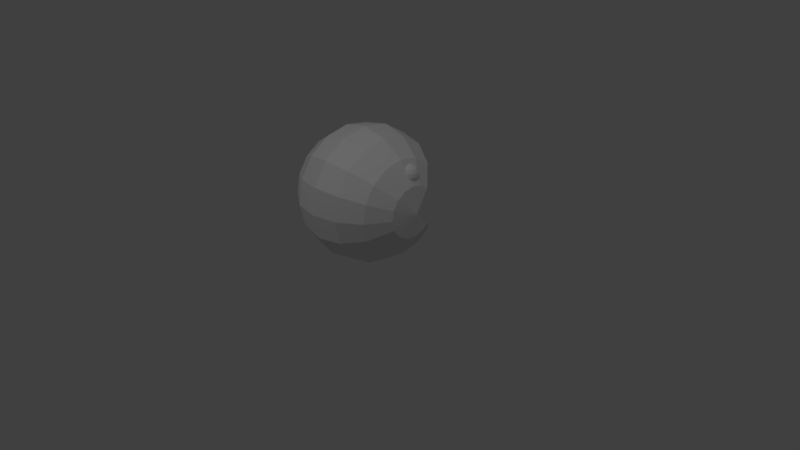 # Source: pacman_blender.blend  (saved by Blender 2.78.0; exported with 4.5.12 LTS)
import bpy
from mathutils import Matrix  # noqa: F401  (used for matrix-valued properties, if any)

bpy.ops.wm.read_factory_settings(use_empty=True)
scene = bpy.context.scene
scene.name = 'Scene'

# ---- collections
col_collection_1 = bpy.data.collections.new('Collection 1'); scene.collection.children.link(col_collection_1)

# ---- materials (node trees are filled in below, after node groups)
mat_none = bpy.data.materials.new('None')
mat_none.alpha_threshold = 0.0
mat_none.use_transparent_shadow = False
mat_none.specular_color = (0.8, 0.8, 0.8)
mat_none.roughness = 0.5
mat_none.specular_intensity = 1.0

# ---- material node trees

# ---- world
world_world = bpy.data.worlds.new('World'); scene.world = world_world
world_world.color = (0.05088, 0.05088, 0.05088)
world_world.use_sun_shadow = False
world_world.sun_shadow_jitter_overblur = 0.0
world_world.cycles.sampling_method = 'MANUAL'

# ---- cameras
cam_camera = bpy.data.cameras.new('Camera')
cam_camera.clip_end = 100.0
cam_camera.lens = 35.0
cam_camera.sensor_width = 32.0
cam_camera.sensor_height = 18.0
cam_camera.ortho_scale = 7.314
cam_camera.dof.focus_distance = 0.0
cam_camera.dof.aperture_fstop = 128.0

# ---- lights
light_lamp_001 = bpy.data.lights.new('Lamp.001', 'POINT')
light_lamp_001.transmission_factor = 0.0
light_lamp_001.cutoff_distance = 30.0
light_lamp_001.energy = 100.0
light_lamp_001.shadow_buffer_clip_start = 1.001
light_lamp_001.shadow_soft_size = 0.1
light_lamp_001.shadow_maximum_resolution = 0.006
light_lamp_001.use_absolute_resolution = True
light_lamp = bpy.data.lights.new('Lamp', 'POINT')
light_lamp.transmission_factor = 0.0
light_lamp.cutoff_distance = 30.0
light_lamp.energy = 100.0
light_lamp.shadow_buffer_clip_start = 1.001
light_lamp.shadow_soft_size = 0.1
light_lamp.shadow_maximum_resolution = 0.006
light_lamp.use_absolute_resolution = True

# ---- meshes
me_pacman_complete = bpy.data.meshes.new('Pacman_Complete')
me_pacman_complete.from_pydata([(4.301, 3.524, -11.54), (1.044, 0.01944, -12.49), (2.712, 4.503, -11.54), (0.8691, 4.8, -11.54), (-0.9469, 4.369, -11.54), (-2.46, 3.276, -11.54), (-3.439, 1.687, -11.54), (-3.736, -0.1558, -11.54), (-3.305, -1.972, -11.54), (-2.212, -3.485, -11.54), (-0.623, -4.464, -11.54), (1.22, -4.761, -11.54), (3.036, -4.33, -11.54), (4.549, -3.237, -11.54), (2.712, 4.503, 11.56), (1.044, 0.01944, 12.51), (4.301, 3.524, 11.56), (0.8691, 4.8, 11.56), (-0.9469, 4.369, 11.56), (-2.46, 3.276, 11.56), (-3.439, 1.687, 11.56), (-3.736, -0.1558, 11.56), (-3.305, -1.972, 11.56), (-2.212, -3.485, 11.56), (-0.623, -4.464, 11.56), (1.22, -4.761, 11.56), (3.036, -4.33, 11.56), (4.549, -3.237, 11.56), (7.061, 6.494, -8.832), (4.125, 8.304, -8.832), (-2.635, 8.056, -8.832), (0.7205, 8.852, -8.832), (-5.43, 6.036, -8.832), (-7.24, 3.1, -8.832), (-7.789, -0.3045, -8.832), (-6.992, -3.66, -8.832), (-4.972, -6.455, -8.832), (-2.037, -8.265, -8.832), (1.368, -8.813, -8.832), (4.724, -8.017, -8.832), (7.519, -5.997, -8.832), (5.07, 10.84, -4.776), (8.906, 8.479, -4.776), (0.6212, 11.56, -4.776), (-3.763, 10.52, -4.776), (-7.415, 7.881, -4.776), (-9.78, 4.045, -4.776), (-10.5, -0.4037, -4.776), (-9.456, -4.788, -4.776), (-6.817, -8.44, -4.776), (-2.981, -10.8, -4.776), (1.468, -11.52, -4.776), (5.852, -10.48, -4.776), (9.504, -7.842, -4.776), (5.402, 11.74, 0.007266), (9.553, 9.176, 0.007266), (0.5863, 12.51, 0.007266), (-4.159, 11.38, 0.007266), (-8.112, 8.528, 0.007266), (-10.67, 4.377, 0.007266), (-11.45, -0.4386, 0.007266), (-10.32, -5.184, 0.05472), (-7.465, -9.137, 0.007266), (-3.313, -11.7, 0.007266), (1.502, -12.47, 0.007266), (6.248, -11.35, 0.007266), (10.2, -8.49, 0.007266), (5.07, 10.84, 4.791), (8.906, 8.479, 4.791), (0.6212, 11.56, 4.791), (-3.763, 10.52, 4.791), (-7.415, 7.881, 4.791), (-9.78, 4.045, 4.791), (-10.5, -0.4037, 4.791), (-9.456, -4.788, 4.791), (-6.817, -8.44, 4.791), (-2.981, -10.8, 4.791), (1.468, -11.52, 4.791), (5.852, -10.48, 4.791), (9.504, -7.842, 4.791), (4.125, 8.304, 8.846), (7.061, 6.494, 8.846), (0.7205, 8.852, 8.846), (-2.635, 8.056, 8.846), (-5.43, 6.036, 8.846), (-7.24, 3.1, 8.846), (-7.789, -0.3045, 8.846), (-6.992, -3.66, 8.846), (-4.972, -6.455, 8.846), (-2.037, -8.265, 8.846), (1.368, -8.813, 8.846), (4.724, -8.017, 8.846), (7.519, -5.997, 8.846), (3.077, 0.09396, -1.377), (3.067, 0.09103, 0.9044), (3.737, 0.1182, -0.7695), (3.975, 0.1267, 0.007266), (2.129, 0.05919, 1.749), (1.044, 0.01944, 1.861), (2.683, 7.812, 9.489), (1.98, 7.925, 9.489), (2.63, 7.81, 9.756), (2.479, 7.804, 9.983), (2.252, 7.796, 10.13), (1.985, 7.786, 10.19), (1.718, 7.776, 10.13), (1.492, 7.768, 9.983), (1.341, 7.762, 9.756), (2.912, 7.424, 10.4), (3.191, 7.434, 9.983), (2.493, 7.409, 10.68), (2.0, 7.391, 10.78), (1.506, 7.373, 10.68), (1.088, 7.357, 10.4), (0.8084, 7.347, 9.983), (3.213, 6.843, 10.68), (3.578, 6.856, 10.13), (2.666, 6.823, 11.05), (2.022, 6.799, 11.18), (1.377, 6.775, 11.05), (0.8301, 6.755, 10.68), (2.745, 6.127, 11.18), (3.337, 6.148, 10.78), (2.047, 6.101, 11.31), (1.349, 6.076, 11.18), (0.7576, 6.054, 10.78), (2.073, 5.403, 11.18), (2.718, 5.427, 11.05), (3.604, 6.902, 9.845), (3.633, 6.858, 9.861), (3.298, 7.413, 9.535), (3.473, 7.121, 9.713), (1.293, 7.761, 9.518), (1.4, 7.787, 9.489), (3.657, 6.671, 9.961), (3.711, 6.26, 10.18), (1.757, 7.868, 9.396), (1.864, 7.888, 9.371), (0.5887, 6.96, 10.08), (0.541, 6.817, 10.17), (0.7762, 7.333, 9.862), (3.702, 6.203, 10.22), (3.696, 6.162, 10.24), (3.462, 5.855, 10.5), (3.282, 5.618, 10.71), (2.699, 5.34, 10.99), (2.75, 5.361, 10.97), (3.245, 7.463, 9.507), (3.283, 7.438, 9.52), (0.7044, 6.052, 10.7), (0.6091, 6.403, 10.45), (3.191, 7.499, 9.489), (1.928, 7.895, 9.359), (1.981, 7.898, 9.352), (0.7825, 7.346, 9.852), (1.2, 7.685, 9.58), (2.623, 5.334, 11.01), (2.036, 5.295, 11.1), (1.604, 5.386, 11.08), (2.929, 5.435, 10.91), (2.129, 7.889, 9.342), (2.349, 7.86, 9.337), (2.041, 7.896, 9.346), (0.7731, 5.967, 10.77), (0.8274, 5.937, 10.8), (2.653, 7.811, 9.337), (3.168, 5.572, 10.77), (3.099, 5.544, 10.81), (1.083, 5.727, 10.91), (1.46, 5.435, 11.06), (1.42, 5.449, 11.06), (1.78, 8.0, -9.804), (1.542, 7.584, -10.38), (1.542, 8.0, -9.645), (1.101, 7.584, -10.09), (2.061, 8.0, -9.86), (2.061, 7.584, -10.48), (2.342, 8.0, -9.804), (2.58, 7.584, -10.38), (2.58, 8.0, -9.645), (3.02, 7.584, -10.09), (2.739, 8.0, -9.407), (3.314, 7.584, -9.645), (1.382, 6.962, -10.76), (0.8072, 6.962, -10.38), (2.061, 6.962, -10.9), (2.739, 6.962, -10.76), (3.314, 6.962, -10.38), (3.699, 6.962, -9.804), (1.326, 6.228, -10.9), (2.061, 6.228, -11.04), (2.795, 6.228, -10.9), (3.418, 6.228, -10.48), (3.708, 6.962, -9.759), (3.658, 7.046, -9.728), (1.842, 8.099, -9.217), (1.368, 8.0, -9.335), (1.382, 8.0, -9.407), (3.642, 6.498, -10.05), (3.588, 6.228, -10.23), (3.13, 5.854, -10.59), (3.295, 5.942, -10.5), (0.9721, 7.704, -9.577), (1.303, 7.952, -9.374), (2.043, 8.137, -9.169), (2.011, 8.132, -9.176), (3.457, 7.414, -9.503), (2.033, 5.539, -10.9), (1.726, 5.665, -10.87), (0.6493, 6.738, -10.22), (0.7281, 6.4, -10.46), (3.421, 6.023, -10.41), (3.71, 6.931, -9.776), (3.716, 6.866, -9.812), (0.8681, 7.619, -9.645), (0.8258, 7.584, -9.673), (2.784, 8.0, -9.181), (2.154, 8.126, -9.165), (2.077, 8.138, -9.165), (2.061, 8.138, -9.167), (1.28, 5.863, -10.78), (1.202, 5.929, -10.75), (1.686, 5.679, -10.86), (0.5973, 6.962, -10.07), (0.7731, 7.418, -9.791), (0.6928, 7.209, -9.916), (3.382, 5.976, -10.45), (3.047, 7.812, -9.28), (2.099, 8.136, -9.164), (1.359, 5.794, -10.82), (1.446, 5.764, -10.83), (1.542, 5.73, -10.84), (2.707, 5.573, -10.79), (3.363, 7.584, -9.398), (3.398, 7.521, -9.437), (1.664, 5.687, -10.86), (0.8142, 6.297, -10.54), (0.8533, 6.228, -10.58), (0.5166, 6.744, 10.21)], [], [(0, 1, 2), (2, 1, 3), (3, 1, 4), (4, 1, 5), (5, 1, 6), (6, 1, 7), (7, 1, 8), (8, 1, 9), (9, 1, 10), (10, 1, 11), (11, 1, 12), (12, 1, 13), (14, 15, 16), (17, 15, 14), (18, 15, 17), (19, 15, 18), (20, 15, 19), (21, 15, 20), (22, 15, 21), (23, 15, 22), (24, 15, 23), (25, 15, 24), (26, 15, 25), (27, 15, 26), (28, 0, 29), (4, 30, 31), (5, 32, 30), (5, 30, 4), (6, 33, 5), (33, 32, 5), (7, 34, 6), (34, 33, 6), (8, 35, 34), (34, 7, 8), (9, 36, 35), (35, 8, 9), (10, 37, 9), (37, 36, 9), (11, 38, 10), (38, 37, 10), (12, 39, 38), (38, 11, 12), (13, 40, 39), (39, 12, 13), (41, 42, 28), (28, 29, 41), (31, 43, 41), (31, 41, 29), (30, 44, 43), (30, 43, 31), (32, 45, 44), (32, 44, 30), (33, 46, 32), (46, 45, 32), (34, 47, 33), (47, 46, 33), (35, 48, 47), (47, 34, 35), (36, 49, 48), (48, 35, 36), (37, 50, 36), (50, 49, 36), (38, 51, 37), (51, 50, 37), (39, 52, 51), (51, 38, 39), (40, 53, 52), (52, 39, 40), (41, 54, 55), (55, 42, 41), (43, 56, 54), (43, 54, 41), (57, 56, 43), (43, 44, 57), (58, 57, 44), (44, 45, 58), (59, 58, 45), (45, 46, 59), (47, 60, 46), (60, 59, 46), (61, 60, 47), (47, 48, 61), (62, 61, 48), (48, 49, 62), (63, 62, 49), (49, 50, 63), (51, 64, 50), (64, 63, 50), (52, 65, 64), (64, 51, 52), (66, 65, 52), (52, 53, 66), (67, 68, 55), (55, 54, 67), (69, 67, 54), (54, 56, 69), (70, 69, 56), (56, 57, 70), (71, 70, 57), (57, 58, 71), (59, 72, 71), (71, 58, 59), (60, 73, 72), (72, 59, 60), (74, 73, 60), (60, 61, 74), (75, 74, 61), (61, 62, 75), (76, 75, 62), (62, 63, 76), (64, 77, 76), (76, 63, 64), (65, 78, 77), (77, 64, 65), (79, 78, 65), (65, 66, 79), (67, 80, 81), (67, 81, 68), (82, 80, 67), (67, 69, 82), (83, 82, 69), (69, 70, 83), (84, 83, 70), (70, 71, 84), (72, 85, 84), (84, 71, 72), (73, 86, 85), (85, 72, 73), (74, 87, 73), (87, 86, 73), (75, 88, 74), (88, 87, 74), (76, 89, 88), (88, 75, 76), (77, 90, 89), (89, 76, 77), (78, 91, 77), (91, 90, 77), (79, 92, 78), (92, 91, 78), (80, 16, 81), (82, 83, 18), (19, 18, 83), (83, 84, 19), (85, 20, 19), (19, 84, 85), (86, 21, 20), (20, 85, 86), (87, 22, 86), (22, 21, 86), (88, 23, 87), (23, 22, 87), (89, 24, 23), (23, 88, 89), (90, 25, 24), (24, 89, 90), (91, 26, 90), (26, 25, 90), (92, 27, 91), (27, 26, 91), (28, 93, 94), (94, 0, 28), (1, 0, 94), (13, 1, 94), (94, 93, 40), (40, 13, 94), (93, 95, 53), (53, 40, 93), (95, 96, 66), (66, 53, 95), (66, 96, 94), (66, 94, 79), (79, 94, 92), (92, 94, 97), (92, 97, 27), (27, 97, 98), (27, 98, 15), (15, 98, 16), (98, 97, 16), (16, 97, 81), (97, 94, 81), (81, 94, 68), (68, 94, 55), (94, 96, 55), (55, 96, 95), (95, 42, 55), (42, 95, 93), (93, 28, 42), (99, 100, 101), (101, 100, 102), (102, 100, 103), (103, 100, 104), (104, 100, 105), (105, 100, 106), (106, 100, 107), (102, 108, 109), (109, 101, 102), (110, 108, 102), (102, 103, 110), (111, 110, 103), (103, 104, 111), (105, 112, 111), (105, 111, 104), (106, 113, 112), (106, 112, 105), (114, 113, 106), (106, 107, 114), (108, 115, 116), (116, 109, 108), (117, 115, 108), (108, 110, 117), (118, 117, 110), (110, 111, 118), (112, 119, 118), (112, 118, 111), (113, 120, 119), (113, 119, 112), (117, 121, 122), (122, 115, 117), (123, 121, 117), (117, 118, 123), (119, 124, 123), (123, 118, 119), (120, 125, 124), (124, 119, 120), (123, 126, 127), (127, 121, 123), (128, 129, 80), (130, 131, 80), (132, 133, 82), (134, 135, 16), (135, 134, 116), (131, 128, 80), (128, 131, 109), (133, 136, 82), (137, 136, 100), (138, 82, 139), (138, 140, 82), (140, 138, 114), (134, 129, 116), (141, 142, 16), (135, 141, 16), (143, 144, 14), (144, 143, 122), (145, 146, 127), (147, 148, 80), (133, 100, 136), (149, 150, 17), (150, 149, 125), (151, 147, 80), (148, 130, 80), (152, 153, 80), (137, 152, 80), (153, 152, 100), (140, 114, 154), (155, 132, 82), (156, 145, 127), (157, 126, 158), (159, 127, 146), (160, 161, 80), (162, 160, 80), (161, 160, 100), (137, 100, 152), (140, 154, 82), (163, 149, 17), (163, 17, 164), (164, 125, 163), (162, 100, 160), (165, 80, 161), (163, 125, 149), (166, 167, 14), (144, 166, 14), (153, 162, 80), (100, 162, 153), (82, 154, 155), (155, 154, 114), (122, 143, 142), (167, 159, 14), (127, 159, 167), (165, 151, 80), (99, 151, 165), (125, 164, 168), (169, 170, 17), (124, 170, 169), (158, 169, 17), (171, 172, 173), (172, 174, 173), (175, 176, 171), (176, 172, 171), (177, 178, 176), (176, 175, 177), (179, 180, 178), (178, 177, 179), (181, 182, 179), (182, 180, 179), (172, 183, 174), (183, 184, 174), (176, 185, 172), (185, 183, 172), (178, 186, 185), (185, 176, 178), (180, 187, 186), (186, 178, 180), (182, 188, 180), (188, 187, 180), (184, 183, 189), (190, 189, 183), (183, 185, 190), (186, 191, 190), (190, 185, 186), (192, 191, 186), (186, 187, 192), (193, 194, 29), (195, 196, 31), (196, 195, 197), (198, 0, 199), (200, 201, 2), (201, 200, 192), (202, 203, 197), (204, 205, 31), (205, 195, 31), (194, 182, 206), (207, 208, 189), (209, 210, 3), (210, 209, 184), (199, 211, 192), (212, 0, 213), (213, 0, 198), (212, 213, 188), (196, 197, 203), (214, 215, 31), (202, 214, 31), (216, 217, 29), (217, 216, 181), (218, 219, 29), (220, 3, 221), (220, 221, 189), (222, 208, 3), (209, 223, 184), (224, 225, 31), (224, 174, 225), (226, 211, 2), (226, 2, 201), (201, 192, 226), (193, 212, 188), (224, 215, 174), (216, 227, 181), (228, 218, 29), (229, 3, 220), (220, 189, 229), (211, 226, 192), (215, 224, 31), (230, 231, 3), (229, 230, 3), (231, 230, 189), (230, 229, 189), (207, 232, 2), (233, 29, 234), (235, 3, 231), (235, 231, 189), (232, 207, 190), (235, 222, 3), (29, 217, 228), (210, 236, 3), (236, 237, 3), (189, 237, 236), (3, 237, 221), (221, 237, 189), (129, 134, 16), (129, 16, 80), (128, 109, 116), (128, 116, 129), (130, 148, 109), (130, 109, 131), (133, 132, 107), (133, 107, 100), (238, 139, 82), (238, 82, 18), (238, 18, 17), (238, 17, 150), (139, 238, 120), (139, 120, 113), (167, 166, 121), (167, 121, 127), (158, 17, 14), (158, 14, 157), (158, 126, 123), (158, 123, 169), (132, 155, 114), (132, 114, 107), (137, 80, 82), (137, 82, 136), (139, 113, 114), (139, 114, 138), (125, 120, 238), (125, 238, 150), (135, 116, 115), (135, 115, 141), (142, 143, 14), (142, 14, 16), (141, 115, 122), (141, 122, 142), (166, 144, 122), (166, 122, 121), (146, 145, 14), (146, 14, 159), (169, 123, 124), (147, 101, 109), (147, 109, 148), (156, 157, 14), (156, 14, 145), (156, 127, 126), (156, 126, 157), (147, 151, 99), (147, 99, 101), (168, 164, 17), (168, 17, 170), (168, 170, 124), (168, 124, 125), (161, 100, 99), (161, 99, 165), (0, 212, 193), (0, 193, 29), (194, 193, 188), (194, 188, 182), (206, 234, 29), (206, 29, 194), (234, 206, 182), (234, 182, 233), (223, 209, 3), (223, 3, 4), (223, 4, 31), (223, 31, 225), (225, 174, 184), (225, 184, 223), (199, 0, 2), (199, 2, 211), (198, 199, 192), (198, 192, 187), (195, 205, 173), (195, 173, 197), (203, 202, 31), (203, 31, 196), (29, 219, 204), (29, 204, 31), (205, 204, 171), (205, 171, 173), (217, 181, 179), (217, 179, 228), (207, 2, 3), (207, 3, 208), (236, 210, 184), (236, 184, 189), (198, 187, 188), (198, 188, 213), (173, 214, 202), (173, 202, 197), (214, 173, 174), (214, 174, 215), (204, 219, 175), (204, 175, 171), (218, 177, 175), (218, 175, 219), (207, 189, 190), (222, 235, 189), (222, 189, 208), (227, 216, 29), (227, 29, 233), (218, 228, 179), (218, 179, 177), (227, 233, 182), (227, 182, 181), (232, 190, 191), (232, 191, 192), (232, 192, 200), (200, 2, 232)])
me_pacman_complete.polygons.foreach_set('use_smooth', [True] * 476)
_k = set([(0, 1), (0, 2), (0, 28), (0, 94), (1, 2), (1, 3), (1, 4), (1, 5), (1, 6), (1, 7), (1, 8), (1, 9), (1, 10), (1, 11), (1, 12), (1, 13), (1, 94), (2, 3), (2, 200), (2, 201), (2, 207), (2, 232), (3, 4), (3, 207), (3, 208), (3, 236), (4, 5), (4, 30), (5, 6), (5, 32), (6, 7), (6, 33), (7, 8), (7, 34), (8, 9), (8, 35), (9, 10), (9, 36), (10, 11), (10, 37), (11, 12), (11, 38), (12, 13), (12, 39), (13, 40), (13, 94), (14, 15), (14, 16), (14, 17), (14, 167), (15, 16), (15, 17), (15, 18), (15, 19), (15, 20), (15, 21), (15, 22), (15, 23), (15, 24), (15, 25), (15, 26), (15, 27), (15, 98), (16, 81), (16, 97), (16, 98), (17, 18), (17, 164), (18, 19), (18, 83), (19, 20), (19, 84), (20, 21), (20, 85), (21, 22), (21, 86), (22, 23), (22, 87), (23, 24), (23, 88), (24, 25), (24, 89), (25, 26), (25, 90), (26, 27), (26, 91), (27, 92), (27, 97), (27, 98), (28, 29), (28, 42), (28, 93), (28, 94), (29, 31), (29, 41), (29, 194), (30, 31), (30, 32), (30, 44), (31, 43), (31, 224), (32, 33), (32, 45), (33, 34), (33, 46), (34, 35), (34, 47), (35, 36), (35, 48), (36, 37), (36, 49), (37, 38), (37, 50), (38, 39), (38, 51), (39, 40), (39, 52), (40, 53), (40, 93), (40, 94), (41, 42), (41, 43), (41, 54), (42, 55), (42, 93), (42, 95), (43, 44), (43, 56), (44, 45), (44, 57), (45, 46), (45, 58), (46, 47), (46, 59), (47, 48), (47, 60), (48, 49), (48, 61), (49, 50), (49, 62), (50, 51), (50, 63), (51, 52), (51, 64), (52, 53), (52, 65), (53, 66), (53, 93), (53, 95), (54, 55), (54, 56), (54, 67), (55, 68), (55, 94), (55, 95), (55, 96), (56, 57), (56, 69), (57, 58), (57, 70), (58, 59), (58, 71), (59, 60), (59, 72), (60, 61), (60, 73), (61, 62), (61, 74), (62, 63), (62, 75), (63, 64), (63, 76), (64, 65), (64, 77), (65, 66), (65, 78), (66, 79), (66, 94), (66, 95), (66, 96), (67, 68), (67, 69), (67, 80), (68, 81), (68, 94), (69, 70), (69, 82), (70, 71), (70, 83), (71, 72), (71, 84), (72, 73), (72, 85), (73, 74), (73, 86), (74, 75), (74, 87), (75, 76), (75, 88), (76, 77), (76, 89), (77, 78), (77, 90), (78, 79), (78, 91), (79, 92), (79, 94), (80, 81), (80, 82), (80, 128), (81, 94), (81, 97), (82, 83), (82, 140), (83, 84), (84, 85), (85, 86), (86, 87), (87, 88), (88, 89), (89, 90), (90, 91), (91, 92), (92, 94), (92, 97), (93, 94), (93, 95), (94, 96), (94, 97), (95, 96), (97, 98), (99, 100), (99, 101), (99, 151), (99, 165), (100, 101), (100, 102), (100, 103), (100, 104), (100, 105), (100, 106), (100, 107), (100, 133), (100, 136), (100, 137), (100, 152), (100, 153), (100, 160), (100, 161), (100, 162), (101, 102), (101, 109), (102, 103), (102, 108), (103, 104), (103, 110), (104, 105), (104, 111), (105, 106), (105, 112), (106, 107), (106, 113), (107, 114), (107, 132), (108, 109), (108, 110), (108, 115), (109, 116), (109, 148), (110, 111), (110, 117), (111, 112), (111, 118), (112, 113), (112, 119), (113, 114), (113, 120), (114, 138), (114, 154), (115, 116), (115, 117), (115, 122), (116, 129), (116, 135), (117, 118), (117, 121), (118, 119), (118, 123), (119, 120), (119, 124), (120, 125), (120, 238), (121, 122), (121, 123), (121, 127), (122, 142), (122, 144), (123, 124), (123, 126), (124, 125), (124, 170), (125, 149), (125, 163), (126, 127), (126, 156), (126, 157), (126, 158), (127, 145), (127, 159), (128, 129), (128, 131), (129, 134), (130, 131), (130, 148), (132, 133), (132, 155), (133, 136), (134, 135), (135, 141), (136, 137), (137, 152), (138, 139), (138, 140), (139, 238), (140, 154), (141, 142), (142, 143), (143, 144), (144, 166), (145, 146), (145, 156), (146, 159), (147, 148), (147, 151), (149, 150), (149, 163), (150, 238), (151, 165), (152, 153), (153, 162), (154, 155), (156, 157), (157, 158), (158, 169), (159, 167), (160, 161), (160, 162), (161, 165), (163, 164), (164, 168), (166, 167), (168, 170), (169, 170), (171, 172), (171, 173), (171, 175), (171, 204), (172, 174), (172, 176), (172, 183), (173, 174), (173, 197), (173, 205), (174, 184), (174, 215), (175, 176), (175, 177), (175, 219), (176, 178), (176, 185), (177, 178), (177, 179), (177, 218), (178, 180), (178, 186), (179, 180), (179, 181), (179, 228), (180, 182), (180, 187), (181, 182), (181, 216), (181, 217), (182, 188), (182, 233), (183, 184), (183, 185), (183, 189), (184, 210), (184, 223), (185, 186), (185, 190), (186, 187), (186, 191), (187, 188), (187, 192), (188, 193), (188, 213), (189, 190), (189, 229), (189, 237), (190, 191), (190, 207), (190, 232), (191, 192), (191, 232), (192, 199), (192, 200), (192, 226), (192, 232), (193, 194), (193, 212), (194, 206), (195, 196), (195, 197), (195, 205), (196, 197), (196, 203), (197, 202), (198, 199), (198, 213), (199, 211), (200, 201), (200, 232), (201, 226), (202, 203), (202, 214), (204, 205), (204, 219), (206, 234), (207, 208), (207, 232), (208, 222), (209, 210), (209, 223), (210, 236), (211, 226), (212, 213), (214, 215), (215, 224), (216, 217), (216, 227), (217, 228), (218, 219), (218, 228), (220, 221), (220, 229), (221, 237), (222, 235), (223, 225), (224, 225), (227, 233), (229, 230), (230, 231), (231, 235), (233, 234), (236, 237)])
me_pacman_complete.attributes.new('sharp_edge', 'BOOLEAN', 'EDGE').data.foreach_set('value', [ (min(e.vertices), max(e.vertices)) in _k for e in me_pacman_complete.edges])
_uv = me_pacman_complete.uv_layers.new(name='UVMap')
_uv.uv.foreach_set('vector', [0.8031, 0.6868, 0.7688, 0.7684, 0.7713, 0.6802, 0.7713, 0.6802, 0.7688, 0.7684, 0.739, 0.686, 0.739, 0.686, 0.7688, 0.7684, 0.711, 0.7034, 0.711, 0.7034, 0.7688, 0.7684, 0.6916, 0.7297, 0.6916, 0.7297, 0.7688, 0.7684, 0.6837, 0.7608, 0.6837, 0.7608, 0.7688, 0.7684, 0.6885, 0.7922, 0.5348, 0.5292, 0.6151, 0.5054, 0.5516, 0.5559, 0.5516, 0.5559, 0.6151, 0.5054, 0.5779, 0.574, 0.5779, 0.574, 0.6151, 0.5054, 0.6096, 0.5806, 0.6096, 0.5806, 0.6151, 0.5054, 0.642, 0.5747, 0.642, 0.5747, 0.6151, 0.5054, 0.67, 0.5574, 0.7878, 0.825, 0.7329, 0.773, 0.8072, 0.7987, 0.7275, 0.5189, 0.6978, 0.4442, 0.7545, 0.4995, 0.6956, 0.5264, 0.6978, 0.4442, 0.7275, 0.5189, 0.6637, 0.5208, 0.6978, 0.4442, 0.6956, 0.5264, 0.6366, 0.503, 0.6978, 0.4442, 0.6637, 0.5208, 0.7639, 0.685, 0.8431, 0.6535, 0.7819, 0.7124, 0.7575, 0.6523, 0.8431, 0.6535, 0.7639, 0.685, 0.7639, 0.6192, 0.8431, 0.6535, 0.7575, 0.6523, 0.7819, 0.5908, 0.8431, 0.6535, 0.7639, 0.6192, 0.809, 0.5714, 0.8431, 0.6535, 0.7819, 0.5908, 0.8409, 0.5639, 0.8431, 0.6535, 0.809, 0.5714, 0.8728, 0.5695, 0.8431, 0.6535, 0.8409, 0.5639, 0.8998, 0.5873, 0.8431, 0.6535, 0.8728, 0.5695, 0.8292, 0.6047, 0.8031, 0.6868, 0.7706, 0.5925, 0.711, 0.7034, 0.6591, 0.6353, 0.7108, 0.6032, 0.6916, 0.7297, 0.6232, 0.6839, 0.6591, 0.6353, 0.6916, 0.7297, 0.6591, 0.6353, 0.711, 0.7034, 0.6837, 0.7608, 0.6086, 0.7414, 0.6916, 0.7297, 0.6086, 0.7414, 0.6232, 0.6839, 0.6916, 0.7297, 0.6885, 0.7922, 0.6176, 0.7993, 0.6837, 0.7608, 0.6176, 0.7993, 0.6086, 0.7414, 0.6837, 0.7608, 0.5516, 0.5559, 0.4949, 0.5857, 0.4638, 0.5364, 0.4638, 0.5364, 0.5348, 0.5292, 0.5516, 0.5559, 0.8988, 0.7769, 0.8383, 0.7891, 0.8406, 0.7257, 0.8406, 0.7257, 0.9001, 0.7426, 0.8988, 0.7769, 0.9001, 0.8087, 0.8406, 0.8478, 0.8988, 0.7769, 0.8406, 0.8478, 0.8383, 0.7891, 0.8988, 0.7769, 0.642, 0.5747, 0.6619, 0.6204, 0.6096, 0.5806, 0.6619, 0.6204, 0.6021, 0.6312, 0.6096, 0.5806, 0.698, 0.6444, 0.6723, 0.7032, 0.6212, 0.6988, 0.6212, 0.6988, 0.6703, 0.642, 0.698, 0.6444, 0.9113, 0.5508, 0.9131, 0.6102, 0.8534, 0.609, 0.6723, 0.7032, 0.698, 0.6444, 0.7303, 0.645, 0.7666, 0.5185, 0.8432, 0.5344, 0.8292, 0.6047, 0.8292, 0.6047, 0.7706, 0.5925, 0.7666, 0.5185, 0.7108, 0.6032, 0.6885, 0.5325, 0.7666, 0.5185, 0.7108, 0.6032, 0.7666, 0.5185, 0.7706, 0.5925, 0.6591, 0.6353, 0.6209, 0.5745, 0.6885, 0.5325, 0.6591, 0.6353, 0.6885, 0.5325, 0.7108, 0.6032, 0.7811, 0.4583, 0.7574, 0.5253, 0.6903, 0.4817, 0.7811, 0.4583, 0.6903, 0.4817, 0.7298, 0.425, 0.8258, 0.4899, 0.8158, 0.5666, 0.7811, 0.4583, 0.8158, 0.5666, 0.7574, 0.5253, 0.7811, 0.4583, 0.7801, 0.3995, 0.7036, 0.3687, 0.7899, 0.355, 0.7036, 0.3687, 0.7164, 0.3106, 0.7899, 0.355, 0.7736, 0.4579, 0.6951, 0.445, 0.7036, 0.3687, 0.7036, 0.3687, 0.7801, 0.3995, 0.7736, 0.4579, 0.7713, 0.5212, 0.6921, 0.5278, 0.6951, 0.445, 0.6951, 0.445, 0.7736, 0.4579, 0.7713, 0.5212, 0.8406, 0.8478, 0.7621, 0.8724, 0.8383, 0.7891, 0.7621, 0.8724, 0.7591, 0.7957, 0.8383, 0.7891, 0.8471, 0.8929, 0.7706, 0.9314, 0.8406, 0.8478, 0.7706, 0.9314, 0.7621, 0.8724, 0.8406, 0.8478, 0.6723, 0.7032, 0.6553, 0.7834, 0.5885, 0.7777, 0.5885, 0.7777, 0.6212, 0.6988, 0.6723, 0.7032, 0.9131, 0.6102, 0.9144, 0.6908, 0.8364, 0.6892, 0.8364, 0.6892, 0.8534, 0.609, 0.9131, 0.6102, 0.5627, 0.9594, 0.5532, 0.874, 0.6352, 0.8755, 0.6352, 0.8755, 0.6385, 0.9607, 0.5627, 0.9594, 0.6248, 0.4424, 0.5749, 0.5116, 0.5286, 0.4642, 0.6248, 0.4424, 0.5286, 0.4642, 0.5708, 0.4134, 0.6458, 0.5541, 0.5749, 0.5116, 0.6248, 0.4424, 0.6248, 0.4424, 0.6903, 0.4817, 0.6458, 0.5541, 0.7184, 0.6013, 0.6458, 0.5541, 0.6903, 0.4817, 0.6903, 0.4817, 0.7574, 0.5253, 0.7184, 0.6013, 0.8081, 0.5772, 0.745, 0.5325, 0.784, 0.4565, 0.784, 0.4565, 0.8423, 0.4978, 0.8081, 0.5772, 0.7849, 0.2156, 0.7001, 0.2025, 0.7977, 0.1575, 0.7001, 0.2025, 0.714, 0.1396, 0.7977, 0.1575, 0.6908, 0.2851, 0.7001, 0.2025, 0.7849, 0.2156, 0.7849, 0.2156, 0.7763, 0.2919, 0.6908, 0.2851, 0.6063, 0.5278, 0.6096, 0.4382, 0.6951, 0.445, 0.6951, 0.445, 0.6921, 0.5278, 0.6063, 0.5278, 0.6766, 0.8787, 0.6733, 0.7957, 0.7591, 0.7957, 0.7591, 0.7957, 0.7621, 0.8724, 0.6766, 0.8787, 0.7706, 0.9314, 0.6858, 0.9426, 0.7621, 0.8724, 0.6858, 0.9426, 0.6766, 0.8787, 0.7621, 0.8724, 0.6553, 0.7834, 0.6496, 0.8728, 0.5773, 0.8666, 0.5773, 0.8666, 0.5885, 0.7777, 0.6553, 0.7834, 0.9151, 0.7803, 0.8307, 0.7786, 0.8364, 0.6892, 0.8364, 0.6892, 0.9144, 0.6908, 0.9151, 0.7803, 0.5594, 0.7847, 0.6352, 0.786, 0.6352, 0.8755, 0.6352, 0.8755, 0.5532, 0.874, 0.5594, 0.7847, 0.4982, 0.7797, 0.5594, 0.7847, 0.5532, 0.874, 0.5532, 0.874, 0.4869, 0.8686, 0.4982, 0.7797, 0.603, 0.6312, 0.5374, 0.5919, 0.5749, 0.5116, 0.5749, 0.5116, 0.6458, 0.5541, 0.603, 0.6312, 0.67, 0.6748, 0.603, 0.6312, 0.6458, 0.5541, 0.6458, 0.5541, 0.7184, 0.6013, 0.67, 0.6748, 0.8081, 0.5772, 0.7549, 0.6473, 0.6966, 0.606, 0.6966, 0.606, 0.745, 0.5325, 0.8081, 0.5772, 0.8523, 0.6126, 0.7958, 0.68, 0.7549, 0.6473, 0.7549, 0.6473, 0.8081, 0.5772, 0.8523, 0.6126, 0.6113, 0.2853, 0.6199, 0.2091, 0.7001, 0.2025, 0.7001, 0.2025, 0.6908, 0.2851, 0.6113, 0.2853, 0.5271, 0.5213, 0.5301, 0.4385, 0.6096, 0.4382, 0.6096, 0.4382, 0.6063, 0.5278, 0.5271, 0.5213, 0.5301, 0.598, 0.5271, 0.5213, 0.6063, 0.5278, 0.6063, 0.5278, 0.6096, 0.6109, 0.5301, 0.598, 0.6188, 0.6747, 0.5386, 0.6569, 0.5301, 0.598, 0.5301, 0.598, 0.6096, 0.6109, 0.6188, 0.6747, 0.8307, 0.7786, 0.8371, 0.8635, 0.7703, 0.8578, 0.7703, 0.8578, 0.7584, 0.7724, 0.8307, 0.7786, 0.9151, 0.8651, 0.8371, 0.8635, 0.8307, 0.7786, 0.8307, 0.7786, 0.9151, 0.7803, 0.9151, 0.8651, 0.5594, 0.7847, 0.5805, 0.705, 0.6385, 0.706, 0.5594, 0.7847, 0.6385, 0.706, 0.6352, 0.786, 0.5337, 0.7012, 0.5805, 0.705, 0.5594, 0.7847, 0.5594, 0.7847, 0.4982, 0.7797, 0.5337, 0.7012, 0.5683, 0.7012, 0.5181, 0.6712, 0.5374, 0.5919, 0.5374, 0.5919, 0.603, 0.6312, 0.5683, 0.7012, 0.6196, 0.7346, 0.5683, 0.7012, 0.603, 0.6312, 0.603, 0.6312, 0.67, 0.6748, 0.6196, 0.7346, 0.7549, 0.6473, 0.6908, 0.6974, 0.6462, 0.6658, 0.6462, 0.6658, 0.6966, 0.606, 0.7549, 0.6473, 0.5608, 0.394, 0.6174, 0.4083, 0.6291, 0.4688, 0.6291, 0.4688, 0.5761, 0.4729, 0.5608, 0.394, 0.5761, 0.3141, 0.6291, 0.3472, 0.5608, 0.394, 0.6291, 0.3472, 0.6174, 0.4083, 0.5608, 0.394, 0.686, 0.2576, 0.7288, 0.3068, 0.6424, 0.3262, 0.7288, 0.3068, 0.6954, 0.3593, 0.6424, 0.3262, 0.7513, 0.2107, 0.7788, 0.2709, 0.7288, 0.3068, 0.7288, 0.3068, 0.686, 0.2576, 0.7513, 0.2107, 0.8283, 0.1926, 0.8377, 0.2571, 0.7788, 0.2709, 0.7788, 0.2709, 0.7513, 0.2107, 0.8283, 0.1926, 0.9054, 0.2061, 0.8967, 0.2674, 0.8283, 0.1926, 0.8967, 0.2674, 0.8377, 0.2571, 0.8283, 0.1926, 0.9151, 0.8651, 0.9144, 0.9323, 0.8371, 0.8635, 0.9144, 0.9323, 0.8547, 0.931, 0.8371, 0.8635, 0.7483, 0.5748, 0.7545, 0.4995, 0.7982, 0.5389, 0.6893, 0.5887, 0.6303, 0.5783, 0.6637, 0.5208, 0.6366, 0.503, 0.6637, 0.5208, 0.6303, 0.5783, 0.6303, 0.5783, 0.5804, 0.5454, 0.6366, 0.503, 0.6126, 0.5621, 0.6842, 0.5428, 0.7023, 0.5702, 0.7023, 0.5702, 0.646, 0.6126, 0.6126, 0.5621, 0.6009, 0.5017, 0.6778, 0.5101, 0.6842, 0.5428, 0.6842, 0.5428, 0.6126, 0.5621, 0.6009, 0.5017, 0.6954, 0.3593, 0.767, 0.3958, 0.6837, 0.4204, 0.6842, 0.4771, 0.6778, 0.5101, 0.6009, 0.5017, 0.7288, 0.3068, 0.7851, 0.3674, 0.6954, 0.3593, 0.7851, 0.3674, 0.767, 0.3958, 0.6954, 0.3593, 0.7788, 0.2709, 0.8121, 0.348, 0.7851, 0.3674, 0.7851, 0.3674, 0.7288, 0.3068, 0.7788, 0.2709, 0.7549, 0.3383, 0.7612, 0.4217, 0.7293, 0.4292, 0.8121, 0.348, 0.7788, 0.2709, 0.8377, 0.2571, 0.8967, 0.2674, 0.8759, 0.3461, 0.8377, 0.2571, 0.7931, 0.4273, 0.7612, 0.4217, 0.7549, 0.3383, 0.9467, 0.3003, 0.903, 0.3639, 0.8967, 0.2674, 0.903, 0.3639, 0.8759, 0.3461, 0.8967, 0.2674, 0.9638, 0.3594, 0.9416, 0.1726, 0.9638, 0.1378, 0.8039, 0.7288, 0.722, 0.9513, 0.6562, 0.8944, 0.8039, 0.9778, 0.722, 0.9513, 0.8039, 0.7288, 0.7738, 0.4803, 0.8556, 0.4555, 0.8556, 0.6978, 0.9455, 0.3933, 0.9212, 0.3609, 0.9455, 0.1693, 0.5217, 0.7218, 0.5878, 0.6663, 0.6695, 0.8839, 0.8874, 0.3415, 0.8752, 0.3378, 0.8874, 0.1437, 0.5158, 0.5543, 0.4527, 0.5369, 0.4576, 0.3601, 0.7066, 0.2765, 0.7043, 0.2627, 0.8765, 0.1891, 0.8765, 0.1891, 0.8917, 0.2765, 0.7066, 0.2765, 0.8765, 0.1891, 0.7043, 0.2627, 0.6886, 0.2499, 0.8765, 0.1891, 0.6886, 0.2499, 0.8303, 0.1141, 0.8303, 0.1141, 0.6886, 0.2499, 0.7599, 0.06287, 0.7599, 0.06287, 0.6886, 0.2499, 0.6729, 0.2381, 0.7599, 0.06287, 0.6729, 0.2381, 0.6763, 0.04331, 0.5355, 0.8955, 0.5188, 0.7099, 0.5355, 0.7089, 0.6141, 0.4572, 0.6141, 0.6537, 0.5314, 0.4797, 0.887, 0.5709, 1.016, 0.7101, 0.8383, 0.6447, 1.016, 0.7101, 1.006, 0.7203, 0.8383, 0.6447, 0.7711, 0.3869, 0.9391, 0.4624, 0.7529, 0.4744, 0.9391, 0.4624, 0.9397, 0.481, 0.7529, 0.4744, 0.7529, 0.4744, 0.9397, 0.481, 0.768, 0.5622, 0.768, 0.5622, 0.9397, 0.481, 0.814, 0.637, 0.9397, 0.481, 0.9413, 0.5, 0.814, 0.637, 0.814, 0.637, 0.9413, 0.5, 0.9531, 0.5083, 0.9531, 0.5083, 0.884, 0.6873, 0.814, 0.637, 0.884, 0.6873, 0.9531, 0.5083, 0.9673, 0.5109, 0.9673, 0.5109, 0.9673, 0.7056, 0.884, 0.6873, 0.2757, 0.4988, 0.2821, 0.4912, 0.2799, 0.5012, 0.1483, 0.6845, 0.1407, 0.6772, 0.1513, 0.6811, 0.1513, 0.6811, 0.1407, 0.6772, 0.1528, 0.6769, 0.1528, 0.6769, 0.1407, 0.6772, 0.1524, 0.6725, 0.1524, 0.6725, 0.1407, 0.6772, 0.1502, 0.6687, 0.1502, 0.6687, 0.1407, 0.6772, 0.1465, 0.666, 0.1465, 0.666, 0.1407, 0.6772, 0.1419, 0.6648, 0.2843, 0.5023, 0.2844, 0.5152, 0.2762, 0.5132, 0.2762, 0.5132, 0.2799, 0.5012, 0.2843, 0.5023, 0.2916, 0.5146, 0.2844, 0.5152, 0.2843, 0.5023, 0.2843, 0.5023, 0.2883, 0.502, 0.2916, 0.5146, 0.162, 0.666, 0.1627, 0.6741, 0.1528, 0.6769, 0.1528, 0.6769, 0.1524, 0.6725, 0.162, 0.666, 0.1502, 0.6687, 0.1579, 0.659, 0.162, 0.666, 0.1502, 0.6687, 0.162, 0.666, 0.1524, 0.6725, 0.1465, 0.666, 0.1511, 0.654, 0.1579, 0.659, 0.1465, 0.666, 0.1579, 0.659, 0.1502, 0.6687, 0.1427, 0.6518, 0.1511, 0.654, 0.1465, 0.666, 0.1465, 0.666, 0.1419, 0.6648, 0.1427, 0.6518, 0.2844, 0.5152, 0.2821, 0.5279, 0.2715, 0.5252, 0.2715, 0.5252, 0.2762, 0.5132, 0.2844, 0.5152, 0.2916, 0.5271, 0.2821, 0.5279, 0.2844, 0.5152, 0.2844, 0.5152, 0.2916, 0.5146, 0.2916, 0.5271, 0.1756, 0.4136, 0.1866, 0.4127, 0.1831, 0.422, 0.1831, 0.422, 0.1747, 0.4227, 0.1756, 0.4136, 0.1659, 0.4225, 0.1641, 0.4134, 0.1756, 0.4136, 0.1659, 0.4225, 0.1756, 0.4136, 0.1747, 0.4227, 0.1511, 0.654, 0.1539, 0.643, 0.1627, 0.6495, 0.1511, 0.654, 0.1627, 0.6495, 0.1579, 0.659, 0.1866, 0.4127, 0.1878, 0.4007, 0.1972, 0.3988, 0.1972, 0.3988, 0.1953, 0.411, 0.1866, 0.4127, 0.1759, 0.4016, 0.1878, 0.4007, 0.1866, 0.4127, 0.1866, 0.4127, 0.1756, 0.4136, 0.1759, 0.4016, 0.1641, 0.4134, 0.1634, 0.4014, 0.1759, 0.4016, 0.1759, 0.4016, 0.1756, 0.4136, 0.1641, 0.4134, 0.1537, 0.4123, 0.1522, 0.4002, 0.1634, 0.4014, 0.1634, 0.4014, 0.1641, 0.4134, 0.1537, 0.4123, 0.1759, 0.4016, 0.1756, 0.3885, 0.1866, 0.3877, 0.1866, 0.3877, 0.1878, 0.4007, 0.1759, 0.4016, 0.7406, 0.5542, 0.7411, 0.5534, 0.7483, 0.5748, 0.7349, 0.5625, 0.7381, 0.5578, 0.7483, 0.5748, 0.7001, 0.571, 0.7019, 0.5713, 0.6893, 0.5887, 0.7416, 0.5505, 0.7428, 0.5439, 0.7545, 0.4995, 0.2672, 0.5341, 0.2672, 0.5263, 0.2715, 0.5252, 0.7381, 0.5578, 0.7406, 0.5542, 0.7483, 0.5748, 0.2675, 0.5218, 0.2681, 0.5166, 0.2762, 0.5132, 0.7019, 0.5713, 0.708, 0.572, 0.6893, 0.5887, 0.1381, 0.6757, 0.138, 0.6738, 0.1407, 0.6772, 0.6887, 0.5597, 0.6893, 0.5887, 0.6879, 0.5575, 0.6887, 0.5597, 0.6917, 0.5653, 0.6893, 0.5887, 0.1405, 0.6517, 0.1428, 0.6443, 0.1427, 0.6518, 0.2672, 0.5263, 0.2672, 0.5228, 0.2715, 0.5252, 0.7427, 0.543, 0.7426, 0.5424, 0.7545, 0.4995, 0.7428, 0.5439, 0.7427, 0.543, 0.7545, 0.4995, 0.739, 0.5382, 0.7362, 0.5349, 0.7275, 0.5189, 0.1566, 0.2617, 0.1566, 0.2683, 0.152, 0.2678, 0.1861, 0.3859, 0.1869, 0.3862, 0.1866, 0.3877, 0.7339, 0.5634, 0.7346, 0.5629, 0.7483, 0.5748, 0.1378, 0.6672, 0.1407, 0.6772, 0.138, 0.6738, 0.6915, 0.5457, 0.6895, 0.5511, 0.6956, 0.5264, 0.2775, 0.2431, 0.2817, 0.24, 0.2833, 0.2404, 0.733, 0.564, 0.7339, 0.5634, 0.7483, 0.5748, 0.7346, 0.5629, 0.7349, 0.5625, 0.7483, 0.5748, 0.7109, 0.5721, 0.7118, 0.572, 0.7483, 0.5748, 0.7098, 0.5721, 0.7109, 0.5721, 0.7483, 0.5748, 0.1384, 0.6777, 0.1383, 0.6768, 0.1407, 0.6772, 0.1405, 0.6517, 0.1427, 0.6518, 0.1404, 0.652, 0.6986, 0.57, 0.7001, 0.571, 0.6893, 0.5887, 0.1848, 0.3859, 0.1861, 0.3859, 0.1866, 0.3877, 0.1747, 0.3863, 0.1756, 0.3885, 0.1672, 0.3884, 0.1899, 0.387, 0.1866, 0.3877, 0.1869, 0.3862, 0.7144, 0.5717, 0.7182, 0.5709, 0.7483, 0.5748, 0.7128, 0.5719, 0.7144, 0.5717, 0.7483, 0.5748, 0.1399, 0.6829, 0.1389, 0.6798, 0.1407, 0.6772, 0.1381, 0.6757, 0.1407, 0.6772, 0.1383, 0.6768, 0.6917, 0.5653, 0.6918, 0.5655, 0.6893, 0.5887, 0.6928, 0.5444, 0.6915, 0.5457, 0.6956, 0.5264, 0.6928, 0.5444, 0.6956, 0.5264, 0.6938, 0.5439, 0.1534, 0.398, 0.1522, 0.4002, 0.1524, 0.3985, 0.1386, 0.6786, 0.1407, 0.6772, 0.1389, 0.6798, 0.7234, 0.5696, 0.7483, 0.5748, 0.7182, 0.5709, 0.1524, 0.3985, 0.1522, 0.4002, 0.1511, 0.3999, 0.7343, 0.5345, 0.7332, 0.5342, 0.7275, 0.5189, 0.7362, 0.5349, 0.7343, 0.5345, 0.7275, 0.5189, 0.7118, 0.572, 0.7128, 0.5719, 0.7483, 0.5748, 0.1407, 0.6772, 0.1386, 0.6786, 0.1384, 0.6777, 0.6893, 0.5887, 0.6918, 0.5655, 0.6986, 0.57, 0.1382, 0.6628, 0.1404, 0.652, 0.1427, 0.6518, 0.152, 0.2678, 0.1566, 0.2683, 0.1566, 0.2769, 0.7332, 0.5342, 0.7303, 0.5328, 0.7275, 0.5189, 0.1866, 0.3877, 0.1899, 0.387, 0.1927, 0.3884, 0.7234, 0.5696, 0.733, 0.564, 0.7483, 0.5748, 0.2757, 0.4988, 0.2696, 0.5072, 0.2738, 0.497, 0.1522, 0.4002, 0.1534, 0.398, 0.158, 0.3944, 0.7051, 0.5352, 0.7044, 0.5354, 0.6956, 0.5264, 0.1634, 0.4014, 0.164, 0.3896, 0.1647, 0.3894, 0.7077, 0.5342, 0.7051, 0.5352, 0.6956, 0.5264, 0.3019, 0.32, 0.3061, 0.332, 0.2978, 0.3217, 0.3061, 0.332, 0.2984, 0.3351, 0.2978, 0.3217, 0.271, 0.76, 0.2742, 0.7709, 0.2663, 0.7612, 0.2742, 0.7709, 0.2654, 0.7732, 0.2663, 0.7612, 0.2756, 0.758, 0.2827, 0.7672, 0.2742, 0.7709, 0.2742, 0.7709, 0.271, 0.76, 0.2756, 0.758, 0.2794, 0.7555, 0.2896, 0.7627, 0.2827, 0.7672, 0.2827, 0.7672, 0.2756, 0.758, 0.2794, 0.7555, 0.3649, 0.6302, 0.3662, 0.6437, 0.3606, 0.6302, 0.3662, 0.6437, 0.3582, 0.6438, 0.3606, 0.6302, 0.2654, 0.7732, 0.2666, 0.7867, 0.2576, 0.7737, 0.2666, 0.7867, 0.2564, 0.7874, 0.2576, 0.7737, 0.2742, 0.7709, 0.2781, 0.7838, 0.2654, 0.7732, 0.2781, 0.7838, 0.2666, 0.7867, 0.2654, 0.7732, 0.2827, 0.7672, 0.2893, 0.7789, 0.2781, 0.7838, 0.2781, 0.7838, 0.2742, 0.7709, 0.2827, 0.7672, 0.2896, 0.7627, 0.2983, 0.773, 0.2893, 0.7789, 0.2893, 0.7789, 0.2827, 0.7672, 0.2896, 0.7627, 0.3662, 0.6437, 0.3695, 0.6567, 0.3582, 0.6438, 0.3695, 0.6567, 0.3591, 0.6569, 0.3582, 0.6438, 0.2564, 0.7874, 0.2666, 0.7867, 0.2698, 0.7998, 0.2823, 0.7966, 0.2698, 0.7998, 0.2666, 0.7867, 0.2666, 0.7867, 0.2781, 0.7838, 0.2823, 0.7966, 0.2893, 0.7789, 0.2943, 0.7913, 0.2823, 0.7966, 0.2823, 0.7966, 0.2781, 0.7838, 0.2893, 0.7789, 0.3041, 0.7849, 0.2943, 0.7913, 0.2893, 0.7789, 0.2893, 0.7789, 0.2983, 0.773, 0.3041, 0.7849, 0.7128, 0.5837, 0.7114, 0.5824, 0.7112, 0.5534, 0.7341, 0.6115, 0.7269, 0.6166, 0.7108, 0.6032, 0.2919, 0.321, 0.2943, 0.3126, 0.2931, 0.3215, 0.774, 0.6326, 0.8031, 0.6868, 0.7748, 0.6385, 0.7697, 0.6496, 0.7718, 0.6466, 0.7713, 0.6802, 0.3035, 0.7903, 0.3014, 0.7933, 0.3041, 0.7849, 0.2907, 0.331, 0.2917, 0.3226, 0.2931, 0.3215, 0.7372, 0.6094, 0.7367, 0.6097, 0.7108, 0.6032, 0.7367, 0.6097, 0.7341, 0.6115, 0.7108, 0.6032, 0.37, 0.6547, 0.3662, 0.6437, 0.3702, 0.6462, 0.2853, 0.8068, 0.2794, 0.8063, 0.2698, 0.7998, 0.723, 0.6471, 0.7265, 0.6537, 0.739, 0.686, 0.3666, 0.4193, 0.3666, 0.4263, 0.3627, 0.4256, 0.353, 0.4888, 0.353, 0.4946, 0.3502, 0.4933, 0.7724, 0.6234, 0.8031, 0.6868, 0.7729, 0.6246, 0.7729, 0.6246, 0.8031, 0.6868, 0.774, 0.6326, 0.3702, 0.657, 0.3702, 0.6581, 0.3695, 0.6567, 0.2919, 0.321, 0.2931, 0.3215, 0.2917, 0.3226, 0.7211, 0.6278, 0.7206, 0.6288, 0.7108, 0.6032, 0.7223, 0.6254, 0.7211, 0.6278, 0.7108, 0.6032, 0.6909, 0.5684, 0.6797, 0.5699, 0.7112, 0.5534, 0.3656, 0.6199, 0.3686, 0.6289, 0.3649, 0.6302, 0.6784, 0.5701, 0.6781, 0.5702, 0.7112, 0.5534, 0.739, 0.6614, 0.739, 0.686, 0.7373, 0.6605, 0.3667, 0.4072, 0.3667, 0.4092, 0.3623, 0.4106, 0.7469, 0.6626, 0.7477, 0.6626, 0.739, 0.686, 0.3666, 0.4263, 0.3666, 0.4309, 0.3627, 0.4256, 0.7208, 0.6326, 0.7208, 0.6372, 0.7108, 0.6032, 0.2907, 0.3379, 0.2984, 0.3351, 0.2907, 0.3417, 0.773, 0.6452, 0.7733, 0.644, 0.7713, 0.6802, 0.773, 0.6452, 0.7713, 0.6802, 0.7718, 0.6466, 0.3035, 0.7903, 0.3041, 0.7849, 0.3047, 0.7889, 0.3703, 0.6565, 0.3702, 0.657, 0.3695, 0.6567, 0.2907, 0.3379, 0.2903, 0.3348, 0.2984, 0.3351, 0.3686, 0.6289, 0.3694, 0.6349, 0.3649, 0.6302, 0.6788, 0.57, 0.6784, 0.5701, 0.7112, 0.5534, 0.7408, 0.6623, 0.739, 0.686, 0.739, 0.6614, 0.3667, 0.4072, 0.3623, 0.4106, 0.3667, 0.4052, 0.353, 0.4946, 0.353, 0.4959, 0.3502, 0.4933, 0.7206, 0.6288, 0.7208, 0.6326, 0.7108, 0.6032, 0.7424, 0.6624, 0.7442, 0.6624, 0.739, 0.686, 0.7408, 0.6623, 0.7424, 0.6624, 0.739, 0.686, 0.276, 0.8062, 0.2742, 0.8061, 0.2698, 0.7998, 0.2742, 0.8061, 0.2725, 0.806, 0.2698, 0.7998, 0.7535, 0.6631, 0.7644, 0.6579, 0.7713, 0.6802, 0.7032, 0.5732, 0.7112, 0.5534, 0.7041, 0.5743, 0.7465, 0.6625, 0.739, 0.686, 0.7442, 0.6624, 0.2782, 0.8062, 0.276, 0.8062, 0.2698, 0.7998, 0.2962, 0.8016, 0.2853, 0.8068, 0.2823, 0.7966, 0.7465, 0.6625, 0.7469, 0.6626, 0.739, 0.686, 0.7112, 0.5534, 0.6797, 0.5699, 0.6788, 0.57, 0.7265, 0.6537, 0.7286, 0.6555, 0.739, 0.686, 0.7286, 0.6555, 0.7297, 0.6566, 0.739, 0.686, 0.2698, 0.7998, 0.2614, 0.8003, 0.2603, 0.7992, 0.739, 0.686, 0.7297, 0.6566, 0.7373, 0.6605, 0.3667, 0.4092, 0.3667, 0.418, 0.3623, 0.4106, 0.7411, 0.5534, 0.7416, 0.5505, 0.7545, 0.4995, 0.7411, 0.5534, 0.7545, 0.4995, 0.7483, 0.5748, 0.2675, 0.5218, 0.2762, 0.5132, 0.2715, 0.5252, 0.2675, 0.5218, 0.2715, 0.5252, 0.2672, 0.5228, 0.2689, 0.5096, 0.2689, 0.5091, 0.2762, 0.5132, 0.2689, 0.5096, 0.2762, 0.5132, 0.2681, 0.5166, 0.1378, 0.6672, 0.1377, 0.6652, 0.1419, 0.6648, 0.1378, 0.6672, 0.1419, 0.6648, 0.1407, 0.6772, 0.6876, 0.5564, 0.6879, 0.5575, 0.6893, 0.5887, 0.6876, 0.5564, 0.6893, 0.5887, 0.6637, 0.5208, 0.6876, 0.5564, 0.6637, 0.5208, 0.6956, 0.5264, 0.6876, 0.5564, 0.6956, 0.5264, 0.6895, 0.5511, 0.3349, 0.24, 0.3354, 0.2387, 0.3449, 0.2412, 0.1439, 0.6418, 0.1539, 0.643, 0.1511, 0.654, 0.1927, 0.3884, 0.1939, 0.3887, 0.1878, 0.4007, 0.1927, 0.3884, 0.1878, 0.4007, 0.1866, 0.3877, 0.7077, 0.5342, 0.6956, 0.5264, 0.7275, 0.5189, 0.7077, 0.5342, 0.7275, 0.5189, 0.7152, 0.5321, 0.1672, 0.3884, 0.1756, 0.3885, 0.1759, 0.4016, 0.1672, 0.3884, 0.1759, 0.4016, 0.1647, 0.3894, 0.1377, 0.6652, 0.1382, 0.6628, 0.1427, 0.6518, 0.1377, 0.6652, 0.1427, 0.6518, 0.1419, 0.6648, 0.7098, 0.5721, 0.7483, 0.5748, 0.6893, 0.5887, 0.7098, 0.5721, 0.6893, 0.5887, 0.708, 0.572, 0.1439, 0.6418, 0.1511, 0.654, 0.1427, 0.6518, 0.1439, 0.6418, 0.1427, 0.6518, 0.1428, 0.6443, 0.3454, 0.233, 0.3449, 0.2412, 0.3354, 0.2387, 0.3454, 0.233, 0.3354, 0.2387, 0.3395, 0.2357, 0.2672, 0.5341, 0.2715, 0.5252, 0.2821, 0.5279, 0.2672, 0.5341, 0.2821, 0.5279, 0.2674, 0.5351, 0.7426, 0.5424, 0.739, 0.5382, 0.7275, 0.5189, 0.7426, 0.5424, 0.7275, 0.5189, 0.7545, 0.4995, 0.2674, 0.5351, 0.2821, 0.5279, 0.278, 0.5384, 0.2674, 0.5351, 0.278, 0.5384, 0.2676, 0.5358, 0.1939, 0.3887, 0.1957, 0.3891, 0.1972, 0.3988, 0.1939, 0.3887, 0.1972, 0.3988, 0.1878, 0.4007, 0.7274, 0.532, 0.7265, 0.5317, 0.7275, 0.5189, 0.7274, 0.532, 0.7275, 0.5189, 0.7303, 0.5328, 0.1647, 0.3894, 0.1759, 0.4016, 0.1634, 0.4014, 0.2692, 0.5083, 0.2799, 0.5012, 0.2762, 0.5132, 0.2692, 0.5083, 0.2762, 0.5132, 0.2689, 0.5091, 0.7252, 0.5318, 0.7152, 0.5321, 0.7275, 0.5189, 0.7252, 0.5318, 0.7275, 0.5189, 0.7265, 0.5317, 0.1848, 0.3859, 0.1866, 0.3877, 0.1756, 0.3885, 0.1848, 0.3859, 0.1756, 0.3885, 0.1747, 0.3863, 0.2692, 0.5083, 0.2696, 0.5072, 0.2757, 0.4988, 0.2692, 0.5083, 0.2757, 0.4988, 0.2799, 0.5012, 0.6984, 0.5402, 0.6938, 0.5439, 0.6956, 0.5264, 0.6984, 0.5402, 0.6956, 0.5264, 0.7044, 0.5354, 0.158, 0.3944, 0.164, 0.3896, 0.1634, 0.4014, 0.158, 0.3944, 0.1634, 0.4014, 0.1522, 0.4002, 0.2766, 0.4937, 0.2821, 0.4912, 0.2757, 0.4988, 0.2766, 0.4937, 0.2757, 0.4988, 0.2738, 0.497, 0.8031, 0.6868, 0.7724, 0.6234, 0.7721, 0.6228, 0.8031, 0.6868, 0.7721, 0.6228, 0.7706, 0.5925, 0.37, 0.6547, 0.3703, 0.6565, 0.3695, 0.6567, 0.37, 0.6547, 0.3695, 0.6567, 0.3662, 0.6437, 0.7058, 0.5762, 0.7041, 0.5743, 0.7112, 0.5534, 0.7058, 0.5762, 0.7112, 0.5534, 0.7114, 0.5824, 0.3702, 0.6437, 0.3702, 0.6462, 0.3662, 0.6437, 0.3702, 0.6437, 0.3662, 0.6437, 0.3703, 0.6422, 0.7207, 0.6428, 0.723, 0.6471, 0.739, 0.686, 0.7207, 0.6428, 0.739, 0.686, 0.711, 0.7034, 0.7207, 0.6428, 0.711, 0.7034, 0.7108, 0.6032, 0.7207, 0.6428, 0.7108, 0.6032, 0.7208, 0.6372, 0.2907, 0.3417, 0.2984, 0.3351, 0.2968, 0.3465, 0.2907, 0.3417, 0.2968, 0.3465, 0.2906, 0.3463, 0.7748, 0.6385, 0.8031, 0.6868, 0.7713, 0.6802, 0.7748, 0.6385, 0.7713, 0.6802, 0.7733, 0.644, 0.3687, 0.6635, 0.3677, 0.6675, 0.363, 0.6676, 0.3687, 0.6635, 0.363, 0.6676, 0.3591, 0.6569, 0.2943, 0.3126, 0.2951, 0.3097, 0.2978, 0.3217, 0.2943, 0.3126, 0.2978, 0.3217, 0.2931, 0.3215, 0.7262, 0.6181, 0.7223, 0.6254, 0.7108, 0.6032, 0.7262, 0.6181, 0.7108, 0.6032, 0.7269, 0.6166, 0.7112, 0.5534, 0.6781, 0.5702, 0.6778, 0.5704, 0.7706, 0.5925, 0.7372, 0.6094, 0.7108, 0.6032, 0.2951, 0.3097, 0.2953, 0.3091, 0.3019, 0.32, 0.2951, 0.3097, 0.3019, 0.32, 0.2978, 0.3217, 0.3656, 0.6199, 0.3649, 0.6302, 0.3606, 0.6302, 0.3656, 0.6199, 0.3606, 0.6302, 0.3654, 0.6192, 0.7535, 0.6631, 0.7713, 0.6802, 0.739, 0.686, 0.7535, 0.6631, 0.739, 0.686, 0.7477, 0.6626, 0.2603, 0.7992, 0.2582, 0.7974, 0.2564, 0.7874, 0.2603, 0.7992, 0.2564, 0.7874, 0.2698, 0.7998, 0.3687, 0.6635, 0.3591, 0.6569, 0.3695, 0.6567, 0.3687, 0.6635, 0.3695, 0.6567, 0.3702, 0.6581, 0.2978, 0.3217, 0.2904, 0.3337, 0.2907, 0.331, 0.2978, 0.3217, 0.2907, 0.331, 0.2931, 0.3215, 0.2904, 0.3337, 0.2978, 0.3217, 0.2984, 0.3351, 0.2904, 0.3337, 0.2984, 0.3351, 0.2903, 0.3348, 0.2953, 0.3091, 0.2954, 0.3089, 0.3048, 0.3167, 0.2953, 0.3091, 0.3048, 0.3167, 0.3019, 0.32, 0.2955, 0.3086, 0.3061, 0.3123, 0.3048, 0.3167, 0.2955, 0.3086, 0.3048, 0.3167, 0.2954, 0.3089, 0.2853, 0.8068, 0.2698, 0.7998, 0.2823, 0.7966, 0.2787, 0.8063, 0.2782, 0.8062, 0.2698, 0.7998, 0.2787, 0.8063, 0.2698, 0.7998, 0.2794, 0.8063, 0.6965, 0.5706, 0.6909, 0.5684, 0.7112, 0.5534, 0.6965, 0.5706, 0.7112, 0.5534, 0.7032, 0.5732, 0.2955, 0.3086, 0.2956, 0.3083, 0.3055, 0.3075, 0.2955, 0.3086, 0.3055, 0.3075, 0.3061, 0.3123, 0.3694, 0.6349, 0.3703, 0.6422, 0.3662, 0.6437, 0.3694, 0.6349, 0.3662, 0.6437, 0.3649, 0.6302, 0.2962, 0.8016, 0.2823, 0.7966, 0.2943, 0.7913, 0.2962, 0.8016, 0.2943, 0.7913, 0.3041, 0.7849, 0.2962, 0.8016, 0.3041, 0.7849, 0.3014, 0.7933, 0.7697, 0.6496, 0.7713, 0.6802, 0.7644, 0.6579])
me_pacman_complete.materials.append(mat_none)
me_pacman_complete.use_remesh_preserve_volume = False
me_pacman_complete.use_remesh_preserve_attributes = False
me_pacman_complete.use_mirror_vertex_groups = False
me_pacman_complete.update()
me_pacman_complete.normals_split_custom_set([tuple(v) for v in zip(*[iter([0.1043, 0.1692, -0.98, 0.1043, 0.1692, -0.98, 0.1043, 0.1692, -0.98, 0.03161, 0.1962, -0.98, 0.03161, 0.1962, -0.98, 0.03161, 0.1962, -0.98, -0.04589, 0.1934, -0.98, -0.04589, 0.1934, -0.98, -0.04589, 0.1934, -0.98, -0.1164, 0.1611, -0.98, -0.1164, 0.1611, -0.98, -0.1164, 0.1611, -0.98, -0.1692, 0.1043, -0.98, -0.1692, 0.1043, -0.98, -0.1692, 0.1043, -0.98, -0.1962, 0.03161, -0.98, -0.1962, 0.03161, -0.98, -0.1962, 0.03161, -0.98, -0.1934, -0.04589, -0.98, -0.1934, -0.04589, -0.98, -0.1934, -0.04589, -0.98, -0.1611, -0.1164, -0.98, -0.1611, -0.1164, -0.98, -0.1611, -0.1164, -0.98, -0.1043, -0.1692, -0.98, -0.1043, -0.1692, -0.98, -0.1043, -0.1692, -0.98, -0.03161, -0.1962, -0.98, -0.03161, -0.1962, -0.98, -0.03161, -0.1962, -0.98, 0.04589, -0.1934, -0.98, 0.04589, -0.1934, -0.98, 0.04589, -0.1934, -0.98, 0.1164, -0.1611, -0.98, 0.1164, -0.1611, -0.98, 0.1164, -0.1611, -0.98, 0.1043, 0.1692, 0.98, 0.1043, 0.1692, 0.98, 0.1043, 0.1692, 0.98, 0.03161, 0.1962, 0.98, 0.03161, 0.1962, 0.98, 0.03161, 0.1962, 0.98, -0.04589, 0.1934, 0.98, -0.04589, 0.1934, 0.98, -0.04589, 0.1934, 0.98, -0.1164, 0.1611, 0.98, -0.1164, 0.1611, 0.98, -0.1164, 0.1611, 0.98, -0.1692, 0.1043, 0.98, -0.1692, 0.1043, 0.98, -0.1692, 0.1043, 0.98, -0.1962, 0.03161, 0.98, -0.1962, 0.03161, 0.98, -0.1962, 0.03161, 0.98, -0.1934, -0.04589, 0.98, -0.1934, -0.04589, 0.98, -0.1934, -0.04589, 0.98, -0.1611, -0.1164, 0.98, -0.1611, -0.1164, 0.98, -0.1611, -0.1164, 0.98, -0.1043, -0.1692, 0.98, -0.1043, -0.1692, 0.98, -0.1043, -0.1692, 0.98, -0.03161, -0.1962, 0.98, -0.03161, -0.1962, 0.98, -0.03161, -0.1962, 0.98, 0.04589, -0.1934, 0.98, 0.04589, -0.1934, 0.98, 0.04589, -0.1934, 0.98, 0.1164, -0.1611, 0.98, 0.1164, -0.1611, 0.98, 0.1164, -0.1611, 0.98, 0.2954, 0.4793, -0.8264, 0.2954, 0.4793, -0.8264, 0.2954, 0.4793, -0.8264, -0.13, 0.5478, -0.8264, -0.13, 0.5478, -0.8264, -0.13, 0.5478, -0.8264, -0.3297, 0.4564, -0.8264, -0.3297, 0.4564, -0.8264, -0.3297, 0.4564, -0.8264, -0.3297, 0.4564, -0.8264, -0.3297, 0.4564, -0.8264, -0.3297, 0.4564, -0.8264, -0.4793, 0.2954, -0.8264, -0.4793, 0.2954, -0.8264, -0.4793, 0.2954, -0.8264, -0.4793, 0.2954, -0.8264, -0.4793, 0.2954, -0.8264, -0.4793, 0.2954, -0.8264, -0.5559, 0.08953, -0.8264, -0.5559, 0.08953, -0.8264, -0.5559, 0.08953, -0.8264, -0.5559, 0.08953, -0.8264, -0.5559, 0.08953, -0.8264, -0.5559, 0.08953, -0.8264, -0.5478, -0.13, -0.8264, -0.5478, -0.13, -0.8264, -0.5478, -0.13, -0.8264, -0.5478, -0.13, -0.8264, -0.5478, -0.13, -0.8264, -0.5478, -0.13, -0.8264, -0.4564, -0.3297, -0.8264, -0.4564, -0.3297, -0.8264, -0.4564, -0.3297, -0.8264, -0.4564, -0.3297, -0.8264, -0.4564, -0.3297, -0.8264, -0.4564, -0.3297, -0.8264, -0.2954, -0.4793, -0.8264, -0.2954, -0.4793, -0.8264, -0.2954, -0.4793, -0.8264, -0.2954, -0.4793, -0.8264, -0.2954, -0.4793, -0.8264, -0.2954, -0.4793, -0.8264, -0.08953, -0.5559, -0.8264, -0.08953, -0.5559, -0.8264, -0.08953, -0.5559, -0.8264, -0.08953, -0.5559, -0.8264, -0.08953, -0.5559, -0.8264, -0.08953, -0.5559, -0.8264, 0.13, -0.5478, -0.8264, 0.13, -0.5478, -0.8264, 0.13, -0.5478, -0.8264, 0.13, -0.5478, -0.8264, 0.13, -0.5478, -0.8264, 0.13, -0.5478, -0.8264, 0.3297, -0.4564, -0.8264, 0.3297, -0.4564, -0.8264, 0.3297, -0.4564, -0.8264, 0.3297, -0.4564, -0.8264, 0.3297, -0.4564, -0.8264, 0.3297, -0.4564, -0.8264, 0.4389, 0.712, -0.5481, 0.4389, 0.712, -0.5481, 0.4389, 0.712, -0.5481, 0.4389, 0.712, -0.5481, 0.4389, 0.712, -0.5481, 0.4389, 0.712, -0.5481, 0.133, 0.8258, -0.5481, 0.133, 0.8258, -0.5481, 0.133, 0.8258, -0.5481, 0.133, 0.8258, -0.5481, 0.133, 0.8258, -0.5481, 0.133, 0.8258, -0.5481, -0.1931, 0.8138, -0.5481, -0.1931, 0.8138, -0.5481, -0.1931, 0.8138, -0.5481, -0.1931, 0.8138, -0.5481, -0.1931, 0.8138, -0.5481, -0.1931, 0.8138, -0.5481, -0.4898, 0.6779, -0.5481, -0.4898, 0.6779, -0.5481, -0.4898, 0.6779, -0.5481, -0.4898, 0.6779, -0.5481, -0.4898, 0.6779, -0.5481, -0.4898, 0.6779, -0.5481, -0.712, 0.4389, -0.5481, -0.712, 0.4389, -0.5481, -0.712, 0.4389, -0.5481, -0.712, 0.4389, -0.5481, -0.712, 0.4389, -0.5481, -0.712, 0.4389, -0.5481, -0.8258, 0.133, -0.5481, -0.8258, 0.133, -0.5481, -0.8258, 0.133, -0.5481, -0.8258, 0.133, -0.5481, -0.8258, 0.133, -0.5481, -0.8258, 0.133, -0.5481, -0.8138, -0.1931, -0.5481, -0.8138, -0.1931, -0.5481, -0.8138, -0.1931, -0.5481, -0.8138, -0.1931, -0.5481, -0.8138, -0.1931, -0.5481, -0.8138, -0.1931, -0.5481, -0.6779, -0.4898, -0.5481, -0.6779, -0.4898, -0.5481, -0.6779, -0.4898, -0.5481, -0.6779, -0.4898, -0.5481, -0.6779, -0.4898, -0.5481, -0.6779, -0.4898, -0.5481, -0.4389, -0.712, -0.5481, -0.4389, -0.712, -0.5481, -0.4389, -0.712, -0.5481, -0.4389, -0.712, -0.5481, -0.4389, -0.712, -0.5481, -0.4389, -0.712, -0.5481, -0.133, -0.8258, -0.5481, -0.133, -0.8258, -0.5481, -0.133, -0.8258, -0.5481, -0.133, -0.8258, -0.5481, -0.133, -0.8258, -0.5481, -0.133, -0.8258, -0.5481, 0.1931, -0.8138, -0.5481, 0.1931, -0.8138, -0.5481, 0.1931, -0.8138, -0.5481, 0.1931, -0.8138, -0.5481, 0.1931, -0.8138, -0.5481, 0.1931, -0.8138, -0.5481, 0.4898, -0.6779, -0.5481, 0.4898, -0.6779, -0.5481, 0.4898, -0.6779, -0.5481, 0.4898, -0.6779, -0.5481, 0.4898, -0.6779, -0.5481, 0.4898, -0.6779, -0.5481, 0.515, 0.8355, -0.1915, 0.515, 0.8355, -0.1915, 0.515, 0.8355, -0.1915, 0.515, 0.8355, -0.1915, 0.515, 0.8355, -0.1915, 0.515, 0.8355, -0.1915, 0.1561, 0.969, -0.1915, 0.1561, 0.969, -0.1915, 0.1561, 0.969, -0.1915, 0.1561, 0.969, -0.1915, 0.1561, 0.969, -0.1915, 0.1561, 0.969, -0.1915, -0.2266, 0.955, -0.1915, -0.2266, 0.955, -0.1915, -0.2266, 0.955, -0.1915, -0.2266, 0.955, -0.1915, -0.2266, 0.955, -0.1915, -0.2266, 0.955, -0.1915, -0.5748, 0.7956, -0.1915, -0.5748, 0.7956, -0.1915, -0.5748, 0.7956, -0.1915, -0.5748, 0.7956, -0.1915, -0.5748, 0.7956, -0.1915, -0.5748, 0.7956, -0.1915, -0.8355, 0.515, -0.1915, -0.8355, 0.515, -0.1915, -0.8355, 0.515, -0.1915, -0.8355, 0.515, -0.1915, -0.8355, 0.515, -0.1915, -0.8355, 0.515, -0.1915, -0.969, 0.1561, -0.1915, -0.969, 0.1561, -0.1915, -0.969, 0.1561, -0.1915, -0.969, 0.1561, -0.1915, -0.969, 0.1561, -0.1915, -0.969, 0.1561, -0.1915, -0.9549, -0.2276, -0.1906, -0.9546, -0.2284, -0.1914, -0.9549, -0.2276, -0.1905, -0.9549, -0.2276, -0.1905, -0.9553, -0.2267, -0.1897, -0.9549, -0.2276, -0.1906, -0.7963, -0.5741, -0.1906, -0.7969, -0.5735, -0.1897, -0.7962, -0.5742, -0.1906, -0.7962, -0.5742, -0.1906, -0.7956, -0.5748, -0.1915, -0.7963, -0.5741, -0.1906, -0.515, -0.8355, -0.1915, -0.515, -0.8355, -0.1915, -0.515, -0.8355, -0.1915, -0.515, -0.8355, -0.1915, -0.515, -0.8355, -0.1915, -0.515, -0.8355, -0.1915, -0.1561, -0.969, -0.1915, -0.1561, -0.969, -0.1915, -0.1561, -0.969, -0.1915, -0.1561, -0.969, -0.1915, -0.1561, -0.969, -0.1915, -0.1561, -0.969, -0.1915, 0.2266, -0.955, -0.1915, 0.2266, -0.955, -0.1915, 0.2266, -0.955, -0.1915, 0.2266, -0.955, -0.1915, 0.2266, -0.955, -0.1915, 0.2266, -0.955, -0.1915, 0.5748, -0.7956, -0.1915, 0.5748, -0.7956, -0.1915, 0.5748, -0.7956, -0.1915, 0.5748, -0.7956, -0.1915, 0.5748, -0.7956, -0.1915, 0.5748, -0.7956, -0.1915, 0.515, 0.8355, 0.1915, 0.515, 0.8355, 0.1915, 0.515, 0.8355, 0.1915, 0.515, 0.8355, 0.1915, 0.515, 0.8355, 0.1915, 0.515, 0.8355, 0.1915, 0.1561, 0.969, 0.1915, 0.1561, 0.969, 0.1915, 0.1561, 0.969, 0.1915, 0.1561, 0.969, 0.1915, 0.1561, 0.969, 0.1915, 0.1561, 0.969, 0.1915, -0.2266, 0.955, 0.1915, -0.2266, 0.955, 0.1915, -0.2266, 0.955, 0.1915, -0.2266, 0.955, 0.1915, -0.2266, 0.955, 0.1915, -0.2266, 0.955, 0.1915, -0.5748, 0.7956, 0.1915, -0.5748, 0.7956, 0.1915, -0.5748, 0.7956, 0.1915, -0.5748, 0.7956, 0.1915, -0.5748, 0.7956, 0.1915, -0.5748, 0.7956, 0.1915, -0.8355, 0.515, 0.1915, -0.8355, 0.515, 0.1915, -0.8355, 0.515, 0.1915, -0.8355, 0.515, 0.1915, -0.8355, 0.515, 0.1915, -0.8355, 0.515, 0.1915, -0.969, 0.1561, 0.1915, -0.969, 0.1561, 0.1915, -0.969, 0.1561, 0.1915, -0.969, 0.1561, 0.1915, -0.969, 0.1561, 0.1915, -0.969, 0.1561, 0.1915, -0.955, -0.2257, 0.1924, -0.955, -0.2266, 0.1915, -0.955, -0.2256, 0.1924, -0.955, -0.2256, 0.1924, -0.9551, -0.2247, 0.1933, -0.955, -0.2257, 0.1924, -0.7949, -0.5755, 0.1924, -0.7953, -0.5746, 0.1933, -0.7948, -0.5755, 0.1924, -0.7948, -0.5755, 0.1924, -0.7945, -0.5763, 0.1915, -0.7949, -0.5755, 0.1924, -0.515, -0.8355, 0.1915, -0.515, -0.8355, 0.1915, -0.515, -0.8355, 0.1915, -0.515, -0.8355, 0.1915, -0.515, -0.8355, 0.1915, -0.515, -0.8355, 0.1915, -0.1561, -0.969, 0.1915, -0.1561, -0.969, 0.1915, -0.1561, -0.969, 0.1915, -0.1561, -0.969, 0.1915, -0.1561, -0.969, 0.1915, -0.1561, -0.969, 0.1915, 0.2266, -0.955, 0.1915, 0.2266, -0.955, 0.1915, 0.2266, -0.955, 0.1915, 0.2266, -0.955, 0.1915, 0.2266, -0.955, 0.1915, 0.2266, -0.955, 0.1915, 0.5748, -0.7956, 0.1915, 0.5748, -0.7956, 0.1915, 0.5748, -0.7956, 0.1915, 0.5748, -0.7956, 0.1915, 0.5748, -0.7956, 0.1915, 0.5748, -0.7956, 0.1915, 0.4389, 0.712, 0.5481, 0.4389, 0.712, 0.5481, 0.4389, 0.712, 0.5481, 0.4389, 0.712, 0.5481, 0.4389, 0.712, 0.5481, 0.4389, 0.712, 0.5481, 0.133, 0.8258, 0.5481, 0.133, 0.8258, 0.5481, 0.133, 0.8258, 0.5481, 0.133, 0.8258, 0.5481, 0.133, 0.8258, 0.5481, 0.133, 0.8258, 0.5481, -0.1931, 0.8138, 0.5481, -0.1931, 0.8138, 0.5481, -0.1931, 0.8138, 0.5481, -0.1931, 0.8138, 0.5481, -0.1931, 0.8138, 0.5481, -0.1931, 0.8138, 0.5481, -0.4898, 0.6779, 0.5481, -0.4898, 0.6779, 0.5481, -0.4898, 0.6779, 0.5481, -0.4898, 0.6779, 0.5481, -0.4898, 0.6779, 0.5481, -0.4898, 0.6779, 0.5481, -0.712, 0.4389, 0.5481, -0.712, 0.4389, 0.5481, -0.712, 0.4389, 0.5481, -0.712, 0.4389, 0.5481, -0.712, 0.4389, 0.5481, -0.712, 0.4389, 0.5481, -0.8258, 0.133, 0.5481, -0.8258, 0.133, 0.5481, -0.8258, 0.133, 0.5481, -0.8258, 0.133, 0.5481, -0.8258, 0.133, 0.5481, -0.8258, 0.133, 0.5481, -0.8138, -0.1931, 0.5481, -0.8138, -0.1931, 0.5481, -0.8138, -0.1931, 0.5481, -0.8138, -0.1931, 0.5481, -0.8138, -0.1931, 0.5481, -0.8138, -0.1931, 0.5481, -0.6779, -0.4898, 0.5481, -0.6779, -0.4898, 0.5481, -0.6779, -0.4898, 0.5481, -0.6779, -0.4898, 0.5481, -0.6779, -0.4898, 0.5481, -0.6779, -0.4898, 0.5481, -0.4389, -0.712, 0.5481, -0.4389, -0.712, 0.5481, -0.4389, -0.712, 0.5481, -0.4389, -0.712, 0.5481, -0.4389, -0.712, 0.5481, -0.4389, -0.712, 0.5481, -0.133, -0.8258, 0.5481, -0.133, -0.8258, 0.5481, -0.133, -0.8258, 0.5481, -0.133, -0.8258, 0.5481, -0.133, -0.8258, 0.5481, -0.133, -0.8258, 0.5481, 0.1931, -0.8138, 0.5481, 0.1931, -0.8138, 0.5481, 0.1931, -0.8138, 0.5481, 0.1931, -0.8138, 0.5481, 0.1931, -0.8138, 0.5481, 0.1931, -0.8138, 0.5481, 0.4898, -0.6779, 0.5481, 0.4898, -0.6779, 0.5481, 0.4898, -0.6779, 0.5481, 0.4898, -0.6779, 0.5481, 0.4898, -0.6779, 0.5481, 0.4898, -0.6779, 0.5481, 0.2954, 0.4793, 0.8264, 0.2954, 0.4793, 0.8264, 0.2954, 0.4793, 0.8264, -0.13, 0.5478, 0.8264, -0.13, 0.5478, 0.8264, -0.13, 0.5478, 0.8264, -0.3297, 0.4564, 0.8264, -0.3297, 0.4564, 0.8264, -0.3297, 0.4564, 0.8264, -0.3297, 0.4564, 0.8264, -0.3297, 0.4564, 0.8264, -0.3297, 0.4564, 0.8264, -0.4793, 0.2954, 0.8264, -0.4793, 0.2954, 0.8264, -0.4793, 0.2954, 0.8264, -0.4793, 0.2954, 0.8264, -0.4793, 0.2954, 0.8264, -0.4793, 0.2954, 0.8264, -0.5559, 0.08953, 0.8264, -0.5559, 0.08953, 0.8264, -0.5559, 0.08953, 0.8264, -0.5559, 0.08953, 0.8264, -0.5559, 0.08953, 0.8264, -0.5559, 0.08953, 0.8264, -0.5478, -0.13, 0.8264, -0.5478, -0.13, 0.8264, -0.5478, -0.13, 0.8264, -0.5478, -0.13, 0.8264, -0.5478, -0.13, 0.8264, -0.5478, -0.13, 0.8264, -0.4564, -0.3297, 0.8264, -0.4564, -0.3297, 0.8264, -0.4564, -0.3297, 0.8264, -0.4564, -0.3297, 0.8264, -0.4564, -0.3297, 0.8264, -0.4564, -0.3297, 0.8264, -0.2954, -0.4793, 0.8264, -0.2954, -0.4793, 0.8264, -0.2954, -0.4793, 0.8264, -0.2954, -0.4793, 0.8264, -0.2954, -0.4793, 0.8264, -0.2954, -0.4793, 0.8264, -0.08953, -0.5559, 0.8264, -0.08953, -0.5559, 0.8264, -0.08953, -0.5559, 0.8264, -0.08953, -0.5559, 0.8264, -0.08953, -0.5559, 0.8264, -0.08953, -0.5559, 0.8264, 0.13, -0.5478, 0.8264, 0.13, -0.5478, 0.8264, 0.13, -0.5478, 0.8264, 0.13, -0.5478, 0.8264, 0.13, -0.5478, 0.8264, 0.13, -0.5478, 0.8264, 0.3297, -0.4564, 0.8264, 0.3297, -0.4564, 0.8264, 0.3297, -0.4564, 0.8264, 0.3297, -0.4564, 0.8264, 0.3297, -0.4564, 0.8264, 0.3297, -0.4564, 0.8264, -0.8504, 0.5261, -0.002867, -0.8504, 0.5261, -0.002867, -0.8504, 0.5261, -0.002867, 0.7716, -0.6286, -0.09691, 0.7716, -0.6286, -0.09691, 0.7716, -0.6286, -0.09691, 0.7427, -0.6607, -0.1086, 0.7427, -0.6607, -0.1086, 0.7427, -0.6607, -0.1086, 0.6923, 0.7134, -0.1083, 0.6923, 0.7134, -0.1083, 0.6923, 0.7134, -0.1083, -0.8103, -0.5859, -0.004129, -0.8103, -0.5859, -0.004129, -0.8103, -0.5859, -0.004129, 0.7234, 0.6836, -0.09668, 0.7234, 0.6836, -0.09668, 0.7234, 0.6836, -0.09668, 0.5013, 0.6504, -0.5706, 0.5013, 0.6504, -0.5706, 0.5013, 0.6504, -0.5706, 0.7584, 0.6472, -0.07686, 0.7584, 0.6472, -0.07686, 0.7584, 0.6472, -0.07686, 0.7854, 0.5675, -0.2473, 0.7854, 0.5675, -0.2473, 0.7854, 0.5675, -0.2473, 0.8007, 0.598, -0.03569, 0.8007, 0.598, -0.03569, 0.8007, 0.598, -0.03569, 0.6195, 0.4476, 0.6449, 0.6195, 0.4476, 0.6449, 0.6195, 0.4476, 0.6449, 0.77, 0.6375, 0.02588, 0.77, 0.6375, 0.02588, 0.77, 0.6375, 0.02588, 0.7562, 0.6501, 0.07446, 0.7562, 0.6501, 0.07446, 0.7562, 0.6501, 0.07446, 0.3604, 0.8268, 0.4319, 0.3604, 0.8268, 0.4319, 0.3604, 0.8268, 0.4319, 0.7089, 0.7027, 0.06125, 0.7089, 0.7027, 0.06125, 0.7089, 0.7027, 0.06125, -0.001581, 0.9478, 0.3189, -0.001581, 0.9478, 0.3189, -0.001581, 0.9478, 0.3189, 0.6807, 0.7325, 0.0, 0.6807, 0.7325, 0.0, 0.6807, 0.7325, 0.0, 0.7325, -0.6807, 0.0, 0.7325, -0.6807, 0.0, 0.7325, -0.6807, 0.0, 0.06784, -0.9453, 0.3189, 0.06784, -0.9453, 0.3189, 0.06784, -0.9453, 0.3189, 0.7584, -0.6489, 0.06125, 0.7584, -0.6489, 0.06125, 0.7584, -0.6489, 0.06125, 0.4173, -0.7985, 0.4339, 0.4173, -0.7985, 0.4339, 0.4173, -0.7985, 0.4339, 0.8019, -0.5927, 0.07462, 0.8019, -0.5927, 0.07462, 0.8019, -0.5927, 0.07462, 0.8148, -0.5792, 0.02594, 0.8148, -0.5792, 0.02594, 0.8148, -0.5792, 0.02594, 0.6515, -0.4016, 0.6436, 0.6515, -0.4016, 0.6436, 0.6515, -0.4016, 0.6436, 0.8248, -0.5084, -0.2475, 0.8248, -0.5084, -0.2475, 0.8248, -0.5084, -0.2475, 0.8423, -0.5378, -0.03569, 0.8423, -0.5378, -0.03569, 0.8423, -0.5378, -0.03569, 0.5476, -0.612, -0.5706, 0.5476, -0.612, -0.5706, 0.5476, -0.612, -0.5706, 0.8038, -0.5899, -0.07686, 0.8038, -0.5899, -0.07686, 0.8038, -0.5899, -0.07686, 0.1589, 0.9865, 0.03877, 0.1589, 0.9865, 0.03877, 0.1589, 0.9865, 0.03877, 0.1292, 0.9854, 0.1104, 0.1292, 0.9854, 0.1104, 0.1292, 0.9854, 0.1104, 0.07444, 0.9834, 0.1653, 0.07444, 0.9834, 0.1653, 0.07444, 0.9834, 0.1653, 0.00284, 0.9808, 0.1949, 0.00284, 0.9808, 0.1949, 0.00284, 0.9808, 0.1949, -0.07467, 0.978, 0.1949, -0.07467, 0.978, 0.1949, -0.07467, 0.978, 0.1949, -0.1463, 0.9753, 0.1653, -0.1463, 0.9753, 0.1653, -0.1463, 0.9753, 0.1653, -0.2011, 0.9733, 0.1104, -0.2011, 0.9733, 0.1104, -0.2011, 0.9733, 0.1104, 0.4375, 0.843, 0.3128, 0.4375, 0.843, 0.3128, 0.4375, 0.843, 0.3128, 0.4375, 0.843, 0.3128, 0.4375, 0.843, 0.3128, 0.4375, 0.843, 0.3128, 0.2823, 0.8373, 0.4681, 0.2823, 0.8373, 0.4681, 0.2823, 0.8373, 0.4681, 0.2823, 0.8373, 0.4681, 0.2823, 0.8373, 0.4681, 0.2823, 0.8373, 0.4681, 0.07949, 0.8299, 0.5522, 0.07949, 0.8299, 0.5522, 0.07949, 0.8299, 0.5522, 0.07949, 0.8299, 0.5522, 0.07949, 0.8299, 0.5522, 0.07949, 0.8299, 0.5522, -0.1401, 0.8219, 0.5522, -0.1401, 0.8219, 0.5522, -0.1401, 0.8219, 0.5522, -0.1401, 0.8219, 0.5522, -0.1401, 0.8219, 0.5522, -0.1401, 0.8219, 0.5522, -0.3429, 0.8144, 0.4681, -0.3429, 0.8144, 0.4681, -0.3429, 0.8144, 0.4681, -0.3429, 0.8144, 0.4681, -0.3429, 0.8144, 0.4681, -0.3429, 0.8144, 0.4681, -0.4981, 0.8087, 0.3128, -0.4981, 0.8087, 0.3128, -0.4981, 0.8087, 0.3128, -0.4981, 0.8087, 0.3128, -0.4981, 0.8087, 0.3128, -0.4981, 0.8087, 0.3128, 0.6749, 0.5732, 0.4647, 0.6749, 0.5732, 0.4647, 0.6749, 0.5732, 0.4647, 0.6749, 0.5732, 0.4647, 0.6749, 0.5732, 0.4647, 0.6749, 0.5732, 0.4647, 0.4443, 0.5648, 0.6954, 0.4443, 0.5648, 0.6954, 0.4443, 0.5648, 0.6954, 0.4443, 0.5648, 0.6954, 0.4443, 0.5648, 0.6954, 0.4443, 0.5648, 0.6954, 0.143, 0.5537, 0.8203, 0.143, 0.5537, 0.8203, 0.143, 0.5537, 0.8203, 0.143, 0.5537, 0.8203, 0.143, 0.5537, 0.8203, 0.143, 0.5537, 0.8203, -0.1832, 0.5418, 0.8203, -0.1831, 0.5418, 0.8203, -0.1832, 0.5418, 0.8203, -0.1832, 0.5418, 0.8203, -0.1832, 0.5418, 0.8203, -0.1832, 0.5418, 0.8203, -0.4845, 0.5307, 0.6954, -0.4845, 0.5307, 0.6954, -0.4845, 0.5307, 0.6954, -0.4845, 0.5307, 0.6954, -0.4845, 0.5307, 0.6954, -0.4844, 0.5307, 0.6954, 0.5379, 0.2113, 0.8161, 0.5379, 0.2113, 0.8161, 0.5379, 0.2113, 0.8161, 0.5379, 0.2113, 0.8161, 0.5379, 0.2113, 0.8161, 0.5379, 0.2113, 0.8161, 0.1843, 0.1984, 0.9626, 0.1843, 0.1984, 0.9626, 0.1843, 0.1984, 0.9626, 0.1843, 0.1984, 0.9626, 0.1843, 0.1984, 0.9626, 0.1843, 0.1984, 0.9626, -0.1984, 0.1843, 0.9626, -0.1984, 0.1843, 0.9626, -0.1984, 0.1843, 0.9626, -0.1984, 0.1843, 0.9626, -0.1984, 0.1843, 0.9626, -0.1984, 0.1843, 0.9626, -0.5519, 0.1714, 0.8161, -0.5519, 0.1714, 0.8161, -0.5519, 0.1714, 0.8161, -0.5519, 0.1714, 0.8161, -0.5519, 0.1714, 0.8161, -0.5519, 0.1714, 0.8161, 0.1984, -0.1843, 0.9626, 0.1984, -0.1843, 0.9626, 0.1984, -0.1843, 0.9626, 0.1984, -0.1843, 0.9626, 0.1984, -0.1843, 0.9626, 0.1984, -0.1843, 0.9626, 0.2954, 0.4793, 0.8264, 0.2954, 0.4793, 0.8264, 0.2954, 0.4793, 0.8264, 0.08951, 0.5559, 0.8264, 0.08954, 0.5559, 0.8264, 0.08953, 0.5559, 0.8264, 0.08953, 0.5559, 0.8264, 0.08954, 0.5559, 0.8264, 0.08953, 0.5559, 0.8264, 0.2954, 0.4793, 0.8264, 0.2954, 0.4793, 0.8264, 0.2954, 0.4793, 0.8264, 0.955, 0.2266, 0.1915, 0.955, 0.2266, 0.1915, 0.955, 0.2266, 0.1915, 0.08954, 0.5559, 0.8264, 0.08954, 0.5559, 0.8264, 0.08953, 0.5559, 0.8264, 0.7997, 0.5778, 0.1632, 0.7997, 0.5778, 0.1632, 0.7997, 0.5778, 0.1632, 0.08954, 0.5559, 0.8264, 0.08953, 0.5559, 0.8264, 0.08953, 0.5559, 0.8264, -0.2011, 0.9733, -0.1104, -0.2011, 0.9733, -0.1104, -0.2011, 0.9733, -0.1104, -0.13, 0.5478, 0.8264, -0.13, 0.5478, 0.8264, -0.1301, 0.5478, 0.8264, -0.13, 0.5478, 0.8264, -0.13, 0.5478, 0.8264, -0.13, 0.5478, 0.8264, -0.8398, 0.5177, 0.1632, -0.8399, 0.5177, 0.1632, -0.8399, 0.5177, 0.1632, 0.955, 0.2266, 0.1915, 0.955, 0.2266, 0.1915, 0.955, 0.2266, 0.1915, 0.2954, 0.4793, 0.8264, 0.2955, 0.4793, 0.8264, 0.2954, 0.4793, 0.8264, 0.2954, 0.4793, 0.8264, 0.2954, 0.4793, 0.8264, 0.2954, 0.4793, 0.8264, 0.2954, 0.4793, 0.8264, 0.2954, 0.4793, 0.8264, 0.2954, 0.4793, 0.8264, 0.8226, -0.1614, 0.5453, 0.8226, -0.1614, 0.5453, 0.8226, -0.1614, 0.5453, 0.4844, -0.5307, 0.6954, 0.4844, -0.5307, 0.6954, 0.4844, -0.5307, 0.6954, 0.08954, 0.5559, 0.8264, 0.0895, 0.5559, 0.8264, 0.08953, 0.5559, 0.8264, -0.2307, 0.9722, -0.03879, -0.2307, 0.9722, -0.03879, -0.2307, 0.9722, -0.03879, -0.13, 0.5478, 0.8264, -0.13, 0.5478, 0.8264, -0.13, 0.5478, 0.8264, -0.8225, 0.1615, 0.5453, -0.8226, 0.1614, 0.5453, -0.8226, 0.1614, 0.5453, 0.08953, 0.5559, 0.8264, 0.08954, 0.5559, 0.8264, 0.08953, 0.5559, 0.8264, 0.0895, 0.5559, 0.8264, 0.08951, 0.5559, 0.8264, 0.08953, 0.5559, 0.8264, 0.08956, 0.5554, 0.8267, 0.08951, 0.5559, 0.8264, 0.08953, 0.5559, 0.8264, 0.08953, 0.5559, 0.8264, 0.08956, 0.5554, 0.8267, 0.08953, 0.5559, 0.8264, -0.07468, 0.978, -0.1949, -0.07468, 0.978, -0.1949, -0.07468, 0.978, -0.1949, -0.8398, 0.5177, 0.1632, -0.8399, 0.5177, 0.1632, -0.8398, 0.5178, 0.1632, 0.08953, 0.5559, 0.8264, 0.08953, 0.5559, 0.8264, 0.08953, 0.5559, 0.8264, 0.1831, -0.5418, 0.8203, 0.1831, -0.5418, 0.8203, 0.1831, -0.5418, 0.8203, -0.143, -0.5537, 0.8203, -0.143, -0.5537, 0.8203, -0.143, -0.5537, 0.8203, 0.4845, -0.5307, 0.6954, 0.4844, -0.5307, 0.6954, 0.4844, -0.5307, 0.6954, 0.08953, 0.5559, 0.8264, 0.08953, 0.5559, 0.8264, 0.08953, 0.5559, 0.8264, 0.08957, 0.5558, 0.8265, 0.08953, 0.5559, 0.8264, 0.08953, 0.5559, 0.8264, 0.1292, 0.9854, -0.1104, 0.1292, 0.9854, -0.1104, 0.1292, 0.9854, -0.1104, -0.1463, 0.9753, -0.1653, -0.1463, 0.9753, -0.1653, -0.1463, 0.9753, -0.1653, 0.08963, 0.5559, 0.8264, 0.08961, 0.5559, 0.8264, 0.08953, 0.5559, 0.8264, -0.13, 0.5478, 0.8264, -0.13, 0.5478, 0.8264, -0.13, 0.5478, 0.8264, -0.13, 0.5478, 0.8264, -0.13, 0.5478, 0.8264, -0.13, 0.5478, 0.8264, -0.5379, -0.2113, 0.8161, -0.5379, -0.2113, 0.8161, -0.5379, -0.2113, 0.8161, 0.07445, 0.9834, -0.1652, 0.07445, 0.9834, -0.1652, 0.07445, 0.9834, -0.1652, 0.08953, 0.5559, 0.8264, 0.08953, 0.5559, 0.8264, 0.08953, 0.5559, 0.8264, -0.8085, -0.2213, 0.5453, -0.8085, -0.2213, 0.5453, -0.8085, -0.2213, 0.5453, 0.2954, 0.4793, 0.8264, 0.2954, 0.4793, 0.8264, 0.2954, 0.4793, 0.8264, 0.2954, 0.4793, 0.8264, 0.2954, 0.4793, 0.8264, 0.2954, 0.4793, 0.8264, 0.08951, 0.5559, 0.8264, 0.08957, 0.5558, 0.8265, 0.08953, 0.5559, 0.8264, 0.002846, 0.9808, -0.1949, 0.002846, 0.9808, -0.1949, 0.002846, 0.9808, -0.1949, 0.08953, 0.5559, 0.8264, 0.08961, 0.5559, 0.8264, 0.08953, 0.5559, 0.8264, -0.5821, 0.8057, 0.1099, -0.5821, 0.8056, 0.1098, -0.5821, 0.8056, 0.1098, 0.8226, -0.1614, 0.5453, 0.8226, -0.1614, 0.5453, 0.8226, -0.1614, 0.5453, 0.08952, 0.5559, 0.8264, 0.08953, 0.5559, 0.8264, 0.08953, 0.5559, 0.8264, 0.5519, -0.1714, 0.8161, 0.5519, -0.1714, 0.8161, 0.5519, -0.1714, 0.8161, 0.08953, 0.5559, 0.8264, 0.08953, 0.5559, 0.8264, 0.08953, 0.5559, 0.8264, 0.5216, 0.8461, -0.1098, 0.5216, 0.8461, -0.1098, 0.5216, 0.8461, -0.1098, -0.5379, -0.2113, 0.8161, -0.5379, -0.2113, 0.8161, -0.5379, -0.2113, 0.8161, 0.08954, 0.5559, 0.8264, 0.08954, 0.5559, 0.8264, 0.08953, 0.5559, 0.8264, -0.1843, -0.1984, 0.9626, -0.1843, -0.1984, 0.9626, -0.1843, -0.1984, 0.9626, 0.08953, 0.5559, 0.8264, 0.08954, 0.5559, 0.8264, 0.08953, 0.5559, 0.8264, -0.3128, 0.8264, -0.4681, -0.3128, 0.8264, -0.4681, -0.3128, 0.8264, -0.4681, -0.3128, 0.8264, -0.4681, -0.3128, 0.8264, -0.4681, -0.3128, 0.8264, -0.4681, -0.1098, 0.8264, -0.5522, -0.1098, 0.8264, -0.5522, -0.1098, 0.8264, -0.5522, -0.1098, 0.8264, -0.5522, -0.1098, 0.8264, -0.5522, -0.1098, 0.8264, -0.5522, 0.1098, 0.8264, -0.5522, 0.1098, 0.8264, -0.5522, 0.1098, 0.8264, -0.5522, 0.1098, 0.8264, -0.5522, 0.1098, 0.8264, -0.5522, 0.1098, 0.8264, -0.5522, 0.3128, 0.8264, -0.4681, 0.3128, 0.8264, -0.4681, 0.3128, 0.8264, -0.4681, 0.3128, 0.8264, -0.4681, 0.3128, 0.8264, -0.4681, 0.3128, 0.8264, -0.4681, 0.4681, 0.8264, -0.3128, 0.4681, 0.8264, -0.3128, 0.4681, 0.8264, -0.3128, 0.4681, 0.8264, -0.3128, 0.4681, 0.8264, -0.3128, 0.4681, 0.8264, -0.3128, -0.4647, 0.5481, -0.6954, -0.4647, 0.5481, -0.6954, -0.4647, 0.5481, -0.6954, -0.4647, 0.5481, -0.6954, -0.4647, 0.5481, -0.6954, -0.4647, 0.5481, -0.6954, -0.1632, 0.5481, -0.8203, -0.1632, 0.5481, -0.8203, -0.1632, 0.5481, -0.8203, -0.1632, 0.5481, -0.8203, -0.1632, 0.5481, -0.8203, -0.1632, 0.5481, -0.8203, 0.1632, 0.5481, -0.8203, 0.1632, 0.5481, -0.8203, 0.1632, 0.5481, -0.8203, 0.1632, 0.5481, -0.8203, 0.1632, 0.5481, -0.8203, 0.1632, 0.5481, -0.8203, 0.4647, 0.5481, -0.6954, 0.4647, 0.5481, -0.6954, 0.4647, 0.5481, -0.6954, 0.4647, 0.5481, -0.6954, 0.4647, 0.5481, -0.6954, 0.4647, 0.5481, -0.6954, 0.6954, 0.5481, -0.4647, 0.6954, 0.5481, -0.4647, 0.6954, 0.5481, -0.4647, 0.6954, 0.5481, -0.4647, 0.6954, 0.5481, -0.4647, 0.6954, 0.5481, -0.4647, -0.5453, 0.1915, -0.8161, -0.5453, 0.1915, -0.8161, -0.5453, 0.1915, -0.8161, -0.1915, 0.1915, -0.9626, -0.1915, 0.1915, -0.9626, -0.1915, 0.1915, -0.9626, -0.1915, 0.1915, -0.9626, -0.1915, 0.1915, -0.9626, -0.1915, 0.1915, -0.9626, 0.1915, 0.1915, -0.9626, 0.1915, 0.1915, -0.9626, 0.1915, 0.1915, -0.9626, 0.1915, 0.1915, -0.9626, 0.1915, 0.1915, -0.9626, 0.1915, 0.1915, -0.9626, 0.5453, 0.1915, -0.8161, 0.5453, 0.1915, -0.8161, 0.5453, 0.1915, -0.8161, 0.5453, 0.1915, -0.8161, 0.5453, 0.1915, -0.8161, 0.5453, 0.1915, -0.8161, 0.2954, 0.4793, -0.8264, 0.2955, 0.4793, -0.8264, 0.2954, 0.4793, -0.8264, 0.08953, 0.5559, -0.8264, 0.08953, 0.5559, -0.8264, 0.08953, 0.5559, -0.8264, -0.1949, 0.98, -0.03878, -0.1949, 0.98, -0.03878, -0.1949, 0.98, -0.03878, 0.2954, 0.4793, -0.8264, 0.2954, 0.4793, -0.8264, 0.2954, 0.4793, -0.8264, 0.1613, 0.5355, -0.829, 0.1613, 0.5355, -0.829, 0.1613, 0.5355, -0.829, 0.5453, -0.1915, -0.8161, 0.5453, -0.1915, -0.8161, 0.5453, -0.1915, -0.8161, -0.5522, 0.8264, -0.1098, -0.5522, 0.8264, -0.1098, -0.5522, 0.8264, -0.1098, 0.08973, 0.5514, -0.8294, 0.08952, 0.5558, -0.8265, 0.08953, 0.5559, -0.8264, 0.08952, 0.5558, -0.8265, 0.08953, 0.5559, -0.8264, 0.08953, 0.5559, -0.8264, 0.8203, 0.5481, -0.1632, 0.8203, 0.5481, -0.1632, 0.8203, 0.5481, -0.1632, -0.1915, -0.1915, -0.9626, -0.1915, -0.1915, -0.9626, -0.1915, -0.1915, -0.9626, -0.13, 0.5478, -0.8264, -0.13, 0.5478, -0.8264, -0.13, 0.5478, -0.8264, -0.8161, 0.1915, -0.5453, -0.8161, 0.1915, -0.5453, -0.8161, 0.1915, -0.5453, 0.8161, -0.1915, -0.5453, 0.8161, -0.1915, -0.5453, 0.8161, -0.1915, -0.5453, 0.2952, 0.4792, -0.8266, 0.2954, 0.4793, -0.8264, 0.2953, 0.4793, -0.8265, 0.2953, 0.4793, -0.8265, 0.2954, 0.4793, -0.8264, 0.2954, 0.4793, -0.8264, 0.9626, 0.1915, -0.1915, 0.9626, 0.1915, -0.1915, 0.9626, 0.1915, -0.1915, -0.5522, 0.8264, -0.1098, -0.5522, 0.8264, -0.1098, -0.5522, 0.8264, -0.1098, 0.08953, 0.5559, -0.8264, 0.08955, 0.5559, -0.8264, 0.08953, 0.5559, -0.8264, 0.08954, 0.5559, -0.8264, 0.08953, 0.5559, -0.8264, 0.08953, 0.5559, -0.8264, 0.08953, 0.5559, -0.8264, 0.08955, 0.5558, -0.8265, 0.08958, 0.5535, -0.828, 0.1949, 0.98, -0.03877, 0.1949, 0.98, -0.03877, 0.1949, 0.98, -0.03877, 0.08961, 0.5559, -0.8264, 0.09036, 0.5569, -0.8257, 0.08958, 0.5535, -0.828, 0.08954, 0.5559, -0.8264, 0.08953, 0.5559, -0.8264, 0.08954, 0.5559, -0.8264, -0.5453, -0.1915, -0.8161, -0.5453, -0.1915, -0.8161, -0.5453, -0.1915, -0.8161, 0.08954, 0.5559, -0.8264, 0.08956, 0.5559, -0.8264, 0.08953, 0.5559, -0.8264, -0.8161, 0.1915, -0.5453, -0.8161, 0.1915, -0.5453, -0.8161, 0.1915, -0.5453, -0.13, 0.5478, -0.8264, -0.13, 0.5478, -0.8264, -0.13, 0.5478, -0.8264, -0.6954, 0.5481, -0.4647, -0.6954, 0.5481, -0.4647, -0.6954, 0.5481, -0.4647, 0.2954, 0.4793, -0.8264, 0.2954, 0.4793, -0.8264, 0.2954, 0.4793, -0.8264, 0.2954, 0.4793, -0.8264, 0.2954, 0.4793, -0.8264, 0.2954, 0.4793, -0.8264, 0.5453, -0.1915, -0.8161, 0.5453, -0.1915, -0.8161, 0.5453, -0.1915, -0.8161, 0.9626, 0.1915, -0.1915, 0.9626, 0.1915, -0.1915, 0.9626, 0.1915, -0.1915, -0.6954, 0.5481, -0.4647, -0.6954, 0.5481, -0.4647, -0.6954, 0.5481, -0.4647, 0.5522, 0.8264, -0.1098, 0.5522, 0.8264, -0.1098, 0.5522, 0.8264, -0.1098, 0.08954, 0.5559, -0.8264, 0.08961, 0.5559, -0.8264, 0.08958, 0.5535, -0.828, 0.08953, 0.5559, -0.8264, 0.08953, 0.5559, -0.8264, 0.08954, 0.5559, -0.8264, -0.5453, -0.1915, -0.8161, -0.5453, -0.1915, -0.8161, -0.5453, -0.1915, -0.8161, 0.8161, -0.1915, -0.5453, 0.8161, -0.1915, -0.5453, 0.8161, -0.1915, -0.5453, 0.08955, 0.5559, -0.8264, 0.08956, 0.5559, -0.8264, 0.08953, 0.5559, -0.8264, 0.08954, 0.5559, -0.8264, 0.08953, 0.5559, -0.8264, 0.08953, 0.5559, -0.8264, 0.08953, 0.5559, -0.8264, 0.08954, 0.5559, -0.8264, 0.08953, 0.5559, -0.8264, -0.1915, -0.1915, -0.9626, -0.1915, -0.1915, -0.9626, -0.1915, -0.1915, -0.9626, -0.1915, -0.1915, -0.9626, -0.1915, -0.1915, -0.9626, -0.1915, -0.1915, -0.9626, 0.1112, 0.5734, -0.8117, 0.1112, 0.5734, -0.8117, 0.1112, 0.5734, -0.8117, 0.08953, 0.5559, -0.8264, 0.08958, 0.5535, -0.828, 0.08953, 0.5559, -0.8264, 0.08951, 0.5559, -0.8264, 0.08953, 0.5559, -0.8264, 0.08953, 0.5559, -0.8264, -0.1915, -0.1915, -0.9626, -0.1915, -0.1915, -0.9626, -0.1915, -0.1915, -0.9626, 0.1764, -0.2063, -0.9625, 0.1764, -0.2063, -0.9625, 0.1764, -0.2063, -0.9625, 0.08951, 0.5559, -0.8264, 0.08954, 0.5559, -0.8264, 0.08953, 0.5559, -0.8264, 0.08958, 0.5535, -0.828, 0.08955, 0.5558, -0.8265, 0.08954, 0.5559, -0.8264, -0.13, 0.5478, -0.8264, -0.13, 0.5478, -0.8264, -0.13, 0.5478, -0.8264, 0.08948, 0.5559, -0.8264, 0.08949, 0.5559, -0.8264, 0.08953, 0.5559, -0.8264, -0.5453, 0.1915, -0.8161, -0.5453, 0.1915, -0.8161, -0.5453, 0.1915, -0.8161, 0.08953, 0.5559, -0.8264, 0.08949, 0.5559, -0.8264, 0.08954, 0.5559, -0.8264, -0.5453, -0.1915, -0.8161, -0.5453, -0.1915, -0.8161, -0.5453, -0.1915, -0.8161, 0.2954, 0.4793, 0.8264, 0.2954, 0.4793, 0.8264, 0.2954, 0.4793, 0.8264, 0.2954, 0.4793, 0.8264, 0.2954, 0.4793, 0.8264, 0.2954, 0.4793, 0.8264, 0.7997, 0.5778, 0.1632, 0.7997, 0.5778, 0.1632, 0.7997, 0.5778, 0.1632, 0.7997, 0.5778, 0.1632, 0.7997, 0.5778, 0.1632, 0.7997, 0.5778, 0.1632, 0.7997, 0.5778, 0.1632, 0.7997, 0.5778, 0.1632, 0.7997, 0.5778, 0.1632, 0.7997, 0.5778, 0.1632, 0.7997, 0.5778, 0.1632, 0.7997, 0.5778, 0.1632, -0.2307, 0.9722, 0.03878, -0.2307, 0.9722, 0.03877, -0.2307, 0.9722, 0.03878, -0.2307, 0.9722, 0.03878, -0.2307, 0.9722, 0.03878, -0.2307, 0.9722, 0.03878, -0.13, 0.5478, 0.8264, -0.1301, 0.5478, 0.8264, -0.13, 0.5478, 0.8264, -0.13, 0.5478, 0.8264, -0.13, 0.5478, 0.8264, -0.13, 0.5478, 0.8264, -0.13, 0.5478, 0.8264, -0.13, 0.5478, 0.8264, -0.13, 0.5478, 0.8264, -0.13, 0.5478, 0.8264, -0.13, 0.5478, 0.8264, -0.13, 0.5478, 0.8264, -0.7151, 0.5223, 0.4647, -0.7151, 0.5223, 0.4647, -0.7151, 0.5223, 0.4647, -0.7151, 0.5223, 0.4647, -0.7151, 0.5223, 0.4647, -0.7151, 0.5223, 0.4647, 0.5519, -0.1714, 0.8161, 0.5519, -0.1714, 0.8161, 0.5519, -0.1714, 0.8161, 0.5519, -0.1714, 0.8161, 0.5519, -0.1714, 0.8161, 0.5519, -0.1714, 0.8161, 0.08953, 0.5559, 0.8264, 0.08953, 0.5559, 0.8264, 0.08953, 0.5559, 0.8264, 0.08953, 0.5559, 0.8264, 0.08953, 0.5559, 0.8264, 0.08954, 0.5559, 0.8264, -0.1843, -0.1984, 0.9626, -0.1843, -0.1984, 0.9626, -0.1843, -0.1984, 0.9626, -0.1843, -0.1984, 0.9626, -0.1843, -0.1984, 0.9626, -0.1843, -0.1984, 0.9626, -0.5821, 0.8056, 0.1098, -0.5821, 0.8057, 0.1099, -0.5821, 0.8056, 0.1098, -0.5821, 0.8056, 0.1098, -0.5821, 0.8056, 0.1098, -0.5821, 0.8056, 0.1098, 0.08953, 0.5559, 0.8264, 0.08953, 0.5559, 0.8264, 0.08953, 0.5559, 0.8264, 0.08953, 0.5559, 0.8264, 0.08953, 0.5559, 0.8264, 0.08953, 0.5559, 0.8264, -0.7151, 0.5223, 0.4647, -0.7151, 0.5223, 0.4647, -0.7151, 0.5223, 0.4647, -0.7151, 0.5223, 0.4647, -0.7151, 0.5223, 0.4647, -0.7151, 0.5223, 0.4647, -0.8226, 0.1614, 0.5453, -0.8226, 0.1614, 0.5453, -0.8226, 0.1614, 0.5453, -0.8226, 0.1614, 0.5453, -0.8226, 0.1614, 0.5453, -0.8225, 0.1615, 0.5453, 0.8085, 0.2213, 0.5453, 0.8085, 0.2213, 0.5453, 0.8085, 0.2213, 0.5453, 0.8085, 0.2213, 0.5453, 0.8085, 0.2213, 0.5453, 0.8085, 0.2213, 0.5453, 0.2955, 0.4793, 0.8264, 0.2954, 0.4793, 0.8264, 0.2954, 0.4793, 0.8264, 0.2955, 0.4793, 0.8264, 0.2954, 0.4793, 0.8264, 0.2954, 0.4793, 0.8264, 0.8085, 0.2213, 0.5453, 0.8085, 0.2213, 0.5453, 0.8085, 0.2213, 0.5453, 0.8085, 0.2213, 0.5453, 0.8085, 0.2213, 0.5453, 0.8085, 0.2213, 0.5453, 0.5519, -0.1714, 0.8161, 0.5519, -0.1714, 0.8161, 0.5519, -0.1714, 0.8161, 0.5519, -0.1714, 0.8161, 0.5519, -0.1714, 0.8161, 0.5519, -0.1714, 0.8161, 0.08952, 0.5559, 0.8264, 0.08951, 0.5559, 0.8264, 0.08953, 0.5559, 0.8264, 0.08952, 0.5559, 0.8264, 0.08953, 0.5559, 0.8264, 0.08953, 0.5559, 0.8264, -0.1843, -0.1984, 0.9626, -0.1843, -0.1984, 0.9626, -0.1843, -0.1984, 0.9626, 0.5216, 0.8461, 0.1098, 0.5216, 0.8461, 0.1098, 0.5216, 0.8461, 0.1098, 0.5216, 0.8461, 0.1098, 0.5216, 0.8461, 0.1098, 0.5216, 0.8461, 0.1098, 0.08955, 0.5559, 0.8264, 0.08954, 0.5559, 0.8264, 0.08953, 0.5559, 0.8264, 0.08955, 0.5559, 0.8264, 0.08953, 0.5559, 0.8264, 0.08951, 0.5559, 0.8264, 0.1831, -0.5418, 0.8203, 0.1831, -0.5418, 0.8203, 0.1832, -0.5418, 0.8203, 0.1581, -0.6182, 0.77, 0.1581, -0.6182, 0.77, 0.1581, -0.6182, 0.77, 0.5216, 0.8461, 0.1098, 0.5215, 0.8461, 0.1098, 0.5216, 0.8461, 0.1098, 0.5216, 0.8461, 0.1098, 0.5216, 0.8461, 0.1098, 0.5216, 0.8461, 0.1098, 0.08953, 0.5559, 0.8264, 0.08953, 0.5559, 0.8264, 0.08953, 0.5559, 0.8264, 0.08953, 0.5559, 0.8264, 0.08953, 0.5559, 0.8264, 0.08954, 0.5559, 0.8264, -0.5379, -0.2113, 0.8161, -0.5379, -0.2113, 0.8161, -0.5379, -0.2113, 0.8161, -0.5379, -0.2113, 0.8161, -0.5379, -0.2113, 0.8161, -0.5379, -0.2113, 0.8161, 0.1589, 0.9865, -0.03878, 0.1589, 0.9865, -0.03878, 0.1589, 0.9865, -0.03877, 0.1589, 0.9865, -0.03878, 0.1589, 0.9865, -0.03877, 0.1589, 0.9865, -0.03877, 0.2954, 0.4793, -0.8264, 0.2952, 0.4792, -0.8266, 0.2954, 0.4793, -0.8264, 0.2954, 0.4793, -0.8264, 0.2954, 0.4793, -0.8264, 0.2954, 0.4793, -0.8264, 0.8203, 0.5481, -0.1632, 0.8203, 0.5481, -0.1632, 0.8203, 0.5481, -0.1632, 0.8203, 0.5481, -0.1632, 0.8203, 0.5481, -0.1632, 0.8203, 0.5481, -0.1632, 0.08953, 0.5559, -0.8264, 0.08953, 0.5559, -0.8264, 0.08958, 0.5535, -0.828, 0.08953, 0.5559, -0.8264, 0.08958, 0.5535, -0.828, 0.08953, 0.5559, -0.8264, 0.8203, 0.5481, -0.1632, 0.8203, 0.5481, -0.1632, 0.8203, 0.5481, -0.1632, 0.8203, 0.5481, -0.1632, 0.8203, 0.5481, -0.1632, 0.8203, 0.5481, -0.1632, -0.13, 0.5478, -0.8264, -0.13, 0.5478, -0.8264, -0.13, 0.5478, -0.8264, -0.13, 0.5478, -0.8264, -0.13, 0.5478, -0.8264, -0.13, 0.5478, -0.8264, -0.13, 0.5478, -0.8264, -0.13, 0.5478, -0.8264, -0.13, 0.5478, -0.8264, -0.13, 0.5478, -0.8264, -0.13, 0.5478, -0.8264, -0.13, 0.5478, -0.8264, -0.6954, 0.5481, -0.4647, -0.6954, 0.5481, -0.4647, -0.6954, 0.5481, -0.4647, -0.6954, 0.5481, -0.4647, -0.6954, 0.5481, -0.4647, -0.6954, 0.5481, -0.4647, 0.2954, 0.4793, -0.8264, 0.2954, 0.4793, -0.8264, 0.2954, 0.4793, -0.8264, 0.2954, 0.4793, -0.8264, 0.2954, 0.4793, -0.8264, 0.2954, 0.4793, -0.8264, 0.8161, 0.1915, -0.5453, 0.8161, 0.1915, -0.5453, 0.8161, 0.1915, -0.5453, 0.8161, 0.1915, -0.5453, 0.8161, 0.1915, -0.5453, 0.8161, 0.1915, -0.5453, -0.1653, 0.98, -0.1104, -0.1653, 0.98, -0.1104, -0.1653, 0.98, -0.1104, -0.1653, 0.98, -0.1104, -0.1653, 0.98, -0.1104, -0.1653, 0.98, -0.1104, 0.08953, 0.5559, -0.8264, 0.08954, 0.5559, -0.8264, 0.08953, 0.5559, -0.8264, 0.08953, 0.5559, -0.8264, 0.08953, 0.5559, -0.8264, 0.08953, 0.5559, -0.8264, 0.08958, 0.5535, -0.828, 0.09036, 0.5569, -0.8257, 0.08973, 0.5514, -0.8294, 0.08958, 0.5535, -0.828, 0.08973, 0.5514, -0.8294, 0.08953, 0.5559, -0.8264, -0.1105, 0.98, -0.1653, -0.1105, 0.98, -0.1653, -0.1104, 0.98, -0.1653, -0.1105, 0.98, -0.1653, -0.1104, 0.98, -0.1653, -0.1104, 0.98, -0.1653, 0.1653, 0.98, -0.1104, 0.1653, 0.98, -0.1104, 0.1653, 0.98, -0.1104, 0.1653, 0.98, -0.1104, 0.1653, 0.98, -0.1104, 0.1653, 0.98, -0.1104, 0.09105, 0.5653, -0.8199, 0.09105, 0.5653, -0.8199, 0.09105, 0.5653, -0.8199, 0.121, 0.5332, -0.8373, 0.121, 0.5332, -0.8373, 0.121, 0.5332, -0.8373, -0.5453, 0.1915, -0.8161, -0.5453, 0.1915, -0.8161, -0.5453, 0.1915, -0.8161, -0.5453, 0.1915, -0.8161, -0.5453, 0.1915, -0.8161, -0.5453, 0.1915, -0.8161, 0.8161, 0.1915, -0.5453, 0.8161, 0.1915, -0.5453, 0.8161, 0.1915, -0.5453, 0.8161, 0.1915, -0.5453, 0.8161, 0.1915, -0.5453, 0.8161, 0.1915, -0.5453, -0.4681, 0.8264, -0.3128, -0.4681, 0.8264, -0.3128, -0.4681, 0.8264, -0.3128, -0.4681, 0.8264, -0.3128, -0.4681, 0.8264, -0.3128, -0.4681, 0.8264, -0.3128, -0.4681, 0.8264, -0.3128, -0.4681, 0.8264, -0.3128, -0.4681, 0.8264, -0.3128, -0.4681, 0.8264, -0.3128, -0.4681, 0.8264, -0.3128, -0.4681, 0.8264, -0.3128, -0.03872, 0.98, -0.1949, -0.0387, 0.9801, -0.1949, -0.03878, 0.98, -0.1949, -0.03872, 0.98, -0.1949, -0.03878, 0.98, -0.1949, -0.03878, 0.98, -0.1949, 0.03872, 0.98, -0.1949, 0.03878, 0.98, -0.1949, 0.03877, 0.98, -0.1949, 0.03872, 0.98, -0.1949, 0.03877, 0.98, -0.1949, 0.0387, 0.9801, -0.1949, -0.1915, -0.1915, -0.9626, -0.1915, -0.1915, -0.9626, -0.1915, -0.1915, -0.9626, -0.1915, -0.1915, -0.9626, -0.1915, -0.1915, -0.9626, -0.1915, -0.1915, -0.9626, -0.1915, -0.1915, -0.9626, -0.1915, -0.1915, -0.9626, -0.1915, -0.1915, -0.9626, 0.08953, 0.5559, -0.8264, 0.08953, 0.5559, -0.8264, 0.08958, 0.5535, -0.828, 0.08953, 0.5559, -0.8264, 0.08958, 0.5535, -0.828, 0.08953, 0.5559, -0.8264, 0.1105, 0.98, -0.1652, 0.1105, 0.98, -0.1652, 0.1104, 0.98, -0.1653, 0.1105, 0.98, -0.1652, 0.1104, 0.98, -0.1653, 0.1104, 0.98, -0.1653, 0.5522, 0.8264, -0.1098, 0.5522, 0.8264, -0.1098, 0.5522, 0.8264, -0.1098, 0.5522, 0.8264, -0.1098, 0.5522, 0.8264, -0.1098, 0.5522, 0.8264, -0.1098, 0.1915, -0.1915, -0.9626, 0.1915, -0.1915, -0.9626, 0.1915, -0.1915, -0.9626, 0.5429, -0.2126, -0.8125, 0.5429, -0.2126, -0.8125, 0.5429, -0.2126, -0.8125, 0.4978, -0.1439, -0.8553, 0.4978, -0.1439, -0.8553, 0.4978, -0.1439, -0.8553, 0.0004954, 0.5767, -0.817, 0.0004954, 0.5767, -0.817, 0.0004954, 0.5767, -0.817])] * 3)])

# ---- objects
ob_lamp_001 = bpy.data.objects.new('Lamp.001', light_lamp_001)
ob_pacman_complete = bpy.data.objects.new('Pacman_Complete', me_pacman_complete)
ob_lamp = bpy.data.objects.new('Lamp', light_lamp)
ob_camera = bpy.data.objects.new('Camera', cam_camera)

# ---- transforms, parenting, visibility, modifiers, constraints
ob_lamp_001.location = (0.0, -4.161, 4.443)
ob_lamp_001.rotation_euler = (0.6503, 0.05522, 1.866)
ob_lamp_001.lock_rotations_4d = False
ob_lamp_001.empty_display_type = 'ARROWS'
ob_lamp_001.color = (0.0, 0.0, 0.0, 0.0)
ob_lamp_001.lineart.crease_threshold = 0.0
ob_pacman_complete.location = (0.0, 0.0, 0.0)
ob_pacman_complete.rotation_euler = (1.571, 0.0, 1.571)
ob_pacman_complete.scale = (0.07312, 0.07312, 0.07312)
ob_pacman_complete.lineart.crease_threshold = 0.0
ob_lamp.location = (4.076, 1.005, 5.904)
ob_lamp.rotation_euler = (0.6503, 0.05522, 1.866)
ob_lamp.lock_rotations_4d = False
ob_lamp.empty_display_type = 'ARROWS'
ob_lamp.color = (0.0, 0.0, 0.0, 0.0)
ob_lamp.lineart.crease_threshold = 0.0
ob_camera.location = (7.819, -6.722, 4.674)
ob_camera.rotation_euler = (1.109, -0.0, 0.8149)
ob_camera.scale = (1.0, 1.0, 1.0)
ob_camera.lock_rotations_4d = False
ob_camera.empty_display_type = 'ARROWS'
ob_camera.color = (0.0, 0.0, 0.0, 0.0)
ob_camera.display_type = 'WIRE'
ob_camera.lineart.crease_threshold = 0.0

# ---- collection membership
col_collection_1.objects.link(ob_lamp_001)
col_collection_1.objects.link(ob_pacman_complete)
col_collection_1.objects.link(ob_lamp)
col_collection_1.objects.link(ob_camera)

# ---- scene / render settings (as saved in the file)
scene.camera = ob_camera
scene.frame_start = 1; scene.frame_end = 250; scene.frame_set(1)
scene.render.engine = 'BLENDER_EEVEE_NEXT'
scene.render.resolution_percentage = 50
scene.render.dither_intensity = 0.0
scene.cycles.use_denoising = False
scene.cycles.samples = 128
scene.cycles.sampling_pattern = 'TABULATED_SOBOL'
scene.cycles.light_sampling_threshold = 0.0
scene.cycles.use_adaptive_sampling = False
scene.cycles.use_light_tree = False
scene.cycles.blur_glossy = 0.0
scene.cycles.sample_clamp_indirect = 0.0
scene.view_settings.view_transform = 'Standard'
bpy.context.view_layer.update()
